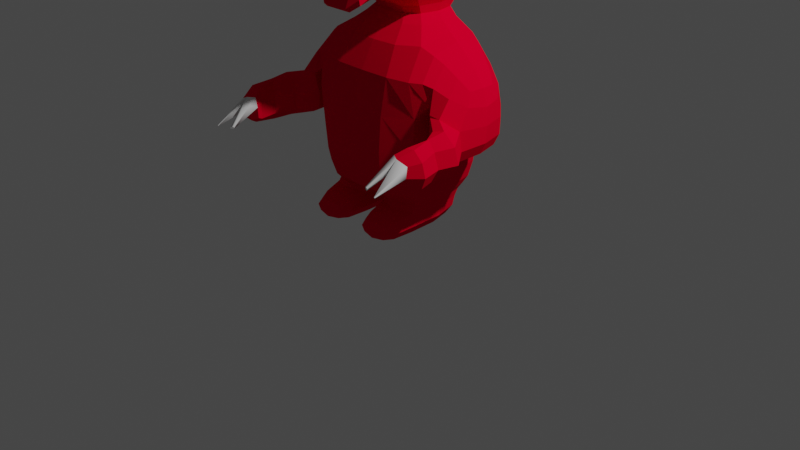 # Source: devil.blend  (saved by Blender 2.93.21; exported with 4.5.12 LTS)
import bpy
from mathutils import Matrix  # noqa: F401  (used for matrix-valued properties, if any)

bpy.ops.wm.read_factory_settings(use_empty=True)
scene = bpy.context.scene
scene.name = 'Scene'

# ---- collections
col_collection = bpy.data.collections.new('Collection'); scene.collection.children.link(col_collection)

# ---- materials (node trees are filled in below, after node groups)
mat_material_001 = bpy.data.materials.new('Material.001')
mat_material_001.use_transparent_shadow = False
mat_material_001.diffuse_color = (0.8, 0.0, 0.02219, 1.0)
mat_material_002 = bpy.data.materials.new('Material.002')
mat_material_002.use_transparent_shadow = False

# ---- material node trees

# ---- world
world_world = bpy.data.worlds.new('World'); scene.world = world_world
world_world.use_nodes = True; world_world.node_tree.nodes.clear()
_N = world_world.node_tree.nodes; _L = world_world.node_tree.links
n0 = _N.new('ShaderNodeOutputWorld'); n0.name = 'World Output'; n0.location = (300, 300)
n1 = _N.new('ShaderNodeBackground'); n1.name = 'Background'; n1.location = (10, 300)
n1.inputs[0].default_value = (0.05088, 0.05088, 0.05088, 1.0)
_L.new(n1.outputs[0], n0.inputs[0])
n0.is_active_output = True
world_world.color = (0.05088, 0.05088, 0.05088)
world_world.use_sun_shadow = False
world_world.sun_shadow_jitter_overblur = 0.0

# ---- cameras
cam_camera = bpy.data.cameras.new('Camera')
cam_camera.clip_end = 100.0
cam_camera.ortho_scale = 7.314

# ---- lights
light_light = bpy.data.lights.new('Light', 'POINT')
light_light.transmission_factor = 0.0
light_light.energy = 1000.0
light_light.shadow_soft_size = 0.1
light_light.shadow_maximum_resolution = 0.006
light_light.use_absolute_resolution = True

# ---- meshes
me_pig = bpy.data.meshes.new('pig')
me_pig.from_pydata([(0.0, 1.35, -0.6303), (0.0, 1.686, -0.6017), (0.3222, 1.687, -0.5951), (0.3511, 1.351, -0.6137), (0.0, 1.947, -0.551), (0.2768, 1.95, -0.5406), (0.518, 1.967, -0.4481), (0.5752, 1.693, -0.5588), (0.6497, 1.361, -0.4715), (0.7027, 1.699, -0.5037), (0.749, 1.485, -0.3875), (0.6597, 1.904, -0.3902), (0.755, 1.841, -0.3427), (0.7915, 1.664, -0.4483), (0.818, 1.434, -0.3751), (0.6497, 1.361, 0.4268), (0.5752, 1.693, 0.4291), (0.3222, 1.687, 0.4644), (0.3511, 1.351, 0.5615), (0.518, 1.967, 0.2193), (0.2768, 1.95, 0.3131), (0.0, 1.947, 0.3237), (0.0, 1.686, 0.4708), (0.0, 1.35, 0.5772), (0.6092, 0.7149, -0.4132), (0.7006, 0.7149, -0.007875), (0.6691, 0.5547, -0.007875), (0.582, 0.5547, -0.376), (0.6092, 0.7149, 0.3974), (0.582, 0.5547, 0.3603), (0.5496, 0.4784, 0.3157), (0.6305, 0.4784, -0.007875), (0.5496, 0.4784, -0.3315), (0.2121, 2.099, -0.4746), (0.3713, 2.103, -0.3814), (0.0, 2.098, -0.4874), (0.0, 2.184, -0.4696), (0.171, 2.184, -0.4576), (0.2973, 2.184, -0.3738), (0.6238, 0.9987, 0.4147), (0.3567, 0.9999, 0.5928), (0.3503, 0.7149, 0.5747), (0.0, 0.9997, 0.6174), (0.0, 0.7149, 0.6001), (0.6238, 0.9987, -0.4335), (0.7162, 0.9922, -0.008596), (0.734, 1.276, -0.01253), (0.0, 0.7149, -0.6158), (0.0, 0.9997, -0.6378), (0.3567, 0.9999, -0.6129), (0.3503, 0.7149, -0.5905), (0.0, 0.466, 0.3833), (0.0, 0.4452, -0.007875), (0.04908, 0.422, -0.006314), (0.117, 0.425, 0.2942), (0.0, 0.466, -0.399), (0.1194, 0.4237, -0.3026), (0.1429, 0.354, -0.2738), (0.06996, 0.3544, -0.000465), (0.1201, 0.3569, 0.3284), (0.335, 0.5544, 0.5197), (0.0, 0.5536, 0.5377), (0.3216, 0.4774, 0.4476), (0.335, 0.5544, -0.5354), (0.0, 0.5536, -0.5535), (0.3216, 0.4774, -0.4634), (0.5318, 0.3569, 0.3284), (0.326, 0.3843, 0.4173), (0.326, 0.3414, 0.5241), (0.4977, 0.3106, 0.5193), (0.1542, 0.3106, 0.5193), (0.1938, 0.2762, 0.6157), (0.326, 0.2865, 0.6301), (0.4581, 0.2762, 0.6157), (0.3245, 0.4287, 0.3971), (0.5268, 0.4268, 0.2874), (0.3245, 0.4253, -0.4056), (0.5244, 0.4255, -0.2959), (0.509, 0.354, -0.2738), (0.326, 0.354, -0.3735), (0.599, 0.4257, -0.006314), (0.5819, 0.3544, -0.000465), (0.1938, 0.1672, -0.1999), (0.326, 0.1509, -0.2419), (0.326, 0.1107, 0.003988), (0.1573, 0.1464, 0.007941), (0.4581, 0.1672, -0.1999), (0.4946, 0.1464, 0.007941), (0.5022, 0.1403, 0.3083), (0.326, 0.1045, 0.3098), (0.1497, 0.1403, 0.3083), (0.326, 0.2451, -0.3467), (0.1564, 0.2467, -0.2541), (0.4955, 0.2467, -0.2541), (0.5686, 0.2439, 0.001692), (0.5734, 0.2384, 0.307), (0.08326, 0.2439, 0.001692), (0.07851, 0.2384, 0.307), (0.326, 0.2076, 0.6852), (0.4871, 0.2119, 0.6466), (0.1648, 0.2119, 0.6466), (0.1938, 0.1517, 0.6406), (0.326, 0.1373, 0.663), (0.4581, 0.1517, 0.6406), (0.09305, 0.2241, 0.527), (0.1573, 0.1394, 0.5356), (0.5589, 0.2241, 0.527), (0.4946, 0.1394, 0.5356), (0.326, 0.1078, 0.5418), (0.9216, 1.584, -0.3807), (0.9491, 1.384, -0.3959), (0.8888, 1.732, -0.2895), (0.993, 1.629, -0.2265), (1.039, 1.505, -0.2578), (1.068, 1.332, -0.2666), (0.5504, 2.032, -0.127), (0.6468, 1.976, -0.1107), (0.6597, 1.904, 0.1938), (0.755, 1.841, 0.1582), (0.7408, 1.905, -0.1029), (0.767, 1.408, -0.01664), (0.7478, 1.485, 0.3331), (0.7895, 1.377, -0.01413), (0.8023, 1.436, 0.3824), (0.7024, 1.699, 0.3773), (0.79, 1.666, 0.3287), (1.082, 1.478, -0.06182), (1.113, 1.312, -0.03559), (1.009, 1.633, -0.08303), (0.993, 1.629, 0.06637), (1.04, 1.506, 0.1408), (1.074, 1.327, 0.2766), (0.9203, 1.589, 0.2636), (0.8888, 1.732, 0.116), (0.9393, 1.436, 0.4017), (0.8794, 1.782, -0.09524), (0.9544, 1.188, -0.3779), (0.8411, 1.216, -0.3103), (1.068, 1.163, -0.2593), (1.039, 1.061, -0.216), (0.9476, 1.052, -0.2706), (0.8597, 1.088, -0.2384), (0.8074, 1.053, 0.3378), (0.8298, 1.06, -0.004057), (0.9413, 0.9966, -0.01494), (0.9244, 0.9868, 0.3129), (1.06, 1.032, -0.01713), (1.048, 1.024, 0.289), (1.114, 1.148, -0.0252), (1.102, 1.144, 0.2789), (0.7915, 1.217, -0.009647), (0.7709, 1.218, 0.354), (0.9343, 1.208, 0.5139), (0.9732, 1.367, 0.5125), (0.9614, 1.044, 0.5007), (1.058, 1.026, 0.6901), (1.017, 1.205, 0.7232), (1.075, 1.362, 0.689), (1.139, 0.9938, 0.682), (1.211, 1.124, 0.6777), (1.267, 1.124, 0.8878), (1.22, 1.011, 0.8844), (1.167, 1.277, 0.6823), (1.23, 1.257, 0.8908), (1.162, 1.234, 0.9989), (1.168, 1.132, 1.021), (1.153, 1.04, 0.9916), (1.079, 0.9569, 0.4825), (1.213, 1.006, 0.4953), (1.104, 0.9521, 0.6751), (1.273, 1.132, 0.4924), (1.23, 1.289, 0.497), (1.1, 1.401, 0.5016), (1.099, 1.377, 0.6909), (1.057, 1.28, 1.027), (1.032, 1.166, 1.055), (0.9805, 1.284, 0.9824), (0.9551, 1.185, 0.9802), (0.9759, 1.067, 0.9598), (1.05, 1.031, 0.9942), (1.138, 1.349, 0.8961), (1.041, 1.338, 0.8903), (0.9885, 1.2, 0.9046), (1.023, 1.029, 0.8847), (1.13, 0.9639, 0.8822), (0.0, 2.184, 0.1053), (0.171, 2.184, 0.09334), (0.1812, 2.259, 0.1464), (0.0, 2.257, 0.1594), (0.2973, 2.184, 0.009494), (0.3185, 2.266, 0.04837), (0.4175, 2.424, 0.1831), (0.2139, 2.329, 0.2698), (0.0, 2.32, 0.2787), (0.4235, 2.108, -0.1563), (0.3713, 2.103, 0.07068), (0.3419, 2.184, -0.1821), (0.2121, 2.099, 0.1648), (0.0, 2.098, 0.1775), (0.4399, 2.4, -0.2011), (0.5064, 2.607, -0.2305), (0.5052, 2.646, 0.01681), (0.4012, 2.454, -0.5313), (0.5032, 2.662, -0.4741), (0.5794, 2.902, -0.4889), (0.5806, 2.882, -0.3218), (0.5776, 2.873, -0.1074), (0.1809, 2.271, -0.5281), (0.317, 2.271, -0.4304), (0.0, 2.271, -0.5413), (0.0, 2.433, -0.6352), (0.2126, 2.434, -0.6245), (0.3631, 2.267, -0.1931), (0.4028, 2.962, -0.5045), (0.226, 2.956, -0.5188), (0.2265, 3.055, -0.1911), (0.4047, 3.046, -0.1986), (0.0, 2.956, -0.5208), (0.0, 3.057, -0.1909), (0.0, 3.018, 0.1611), (0.2277, 3.012, 0.1626), (0.4212, 2.96, 0.1693), (0.4685, 2.714, 0.252), (0.4434, 2.636, 0.3832), (0.39, 2.453, 0.3832), (0.3905, 2.814, 0.373), (0.3213, 2.711, 0.4897), (0.3801, 2.587, 0.4942), (0.3445, 2.463, 0.4961), (0.2247, 2.707, -0.6525), (0.4028, 2.736, -0.622), (0.0, 2.703, -0.6574), (0.2234, 2.886, 0.3682), (0.0, 2.895, 0.3676), (0.0, 2.77, 0.48), (0.1912, 2.763, 0.4834), (0.222, 2.377, 0.3896), (0.0, 2.366, 0.3914), (0.208, 2.402, 0.4971), (-1.179e-18, 2.394, 0.4971), (-3.977e-17, 2.303, 0.7376), (0.1513, 2.302, 0.7354), (0.1431, 2.336, 0.7758), (-5.212e-17, 2.336, 0.7802), (0.2529, 2.372, 0.6996), (0.2561, 2.427, 0.7137), (0.2175, 2.508, 0.6971), (0.1486, 2.47, 0.7255), (-3.977e-17, 2.477, 0.7268), (0.1299, 2.621, 0.619), (0.2218, 2.632, 0.6086), (-1.761e-17, 2.626, 0.6098), (0.2876, 2.553, 0.6068), (0.2862, 2.441, 0.6096), (0.1807, 2.347, 0.6281), (-1.883e-17, 2.345, 0.6279), (0.5712, 3.016, -0.213), (0.5716, 2.895, -0.02436), (0.6726, 3.144, -0.5179), (0.6718, 3.225, -0.642), (0.675, 3.151, -0.647), (0.7401, 3.201, -0.8002), (0.7524, 3.225, -0.7851), (0.7401, 3.273, -0.8002), (0.5081, 2.81, 0.1031), (0.5042, 2.971, 0.01517), (0.5008, 2.812, -0.5609), (0.5006, 2.972, -0.475), (0.5722, 3.038, -0.5977), (0.5735, 2.924, -0.5249), (0.5011, 3.041, -0.2723), (0.5699, 3.053, -0.4438), (0.7524, 3.183, -0.8838), (0.7782, 3.199, -0.8838), (0.7401, 3.201, -0.9674), (0.7524, 3.225, -0.9825), (0.7401, 3.273, -0.9674), (0.7524, 3.267, -0.8838), (0.6704, 3.214, -0.7564), (0.672, 3.228, -0.8922), (0.673, 3.15, -0.8619), (0.6752, 3.154, -0.8969), (0.6762, 3.129, -0.7681), (0.9445, 1.069, 1.28), (0.9412, 1.051, 1.28), (0.9759, 1.066, 1.292), (0.9789, 1.047, 1.298), (1.131, 1.048, 1.342), (1.131, 1.04, 1.344), (1.119, 1.05, 1.341), (1.118, 1.043, 1.343)], [], [(0, 1, 2, 3), (1, 4, 5, 2), (2, 5, 6, 7), (3, 2, 7, 8), (8, 7, 9, 10), (7, 6, 11, 9), (9, 11, 12, 13), (10, 9, 13, 14), (15, 16, 17, 18), (16, 19, 20, 17), (17, 20, 21, 22), (18, 17, 22, 23), (24, 25, 26, 27), (25, 28, 29, 26), (26, 29, 30, 31), (27, 26, 31, 32), (6, 5, 33, 34), (5, 4, 35, 33), (33, 35, 36, 37), (34, 33, 37, 38), (28, 39, 40, 41), (39, 15, 18, 40), (40, 18, 23, 42), (41, 40, 42, 43), (24, 44, 45, 25), (44, 8, 46, 45), (45, 46, 15, 39), (25, 45, 39, 28), (47, 48, 49, 50), (48, 0, 3, 49), (49, 3, 8, 44), (50, 49, 44, 24), (51, 52, 53, 54), (52, 55, 56, 53), (53, 56, 57, 58), (54, 53, 58, 59), (28, 41, 60, 29), (41, 43, 61, 60), (60, 61, 51, 62), (29, 60, 62, 30), (47, 50, 63, 64), (50, 24, 27, 63), (63, 27, 32, 65), (64, 63, 65, 55), (66, 67, 68, 69), (67, 59, 70, 68), (68, 70, 71, 72), (69, 68, 72, 73), (30, 62, 74, 75), (62, 51, 54, 74), (74, 54, 59, 67), (75, 74, 67, 66), (55, 65, 76, 56), (65, 32, 77, 76), (76, 77, 78, 79), (56, 76, 79, 57), (32, 31, 80, 77), (31, 30, 75, 80), (80, 75, 66, 81), (77, 80, 81, 78), (82, 83, 84, 85), (83, 86, 87, 84), (84, 87, 88, 89), (85, 84, 89, 90), (57, 79, 91, 92), (79, 78, 93, 91), (91, 93, 86, 83), (92, 91, 83, 82), (78, 81, 94, 93), (81, 66, 95, 94), (94, 95, 88, 87), (93, 94, 87, 86), (59, 58, 96, 97), (58, 57, 92, 96), (96, 92, 82, 85), (97, 96, 85, 90), (73, 72, 98, 99), (72, 71, 100, 98), (98, 100, 101, 102), (99, 98, 102, 103), (59, 97, 104, 70), (97, 90, 105, 104), (104, 105, 101, 100), (70, 104, 100, 71), (88, 95, 106, 107), (95, 66, 69, 106), (106, 69, 73, 99), (107, 106, 99, 103), (90, 89, 108, 105), (89, 88, 107, 108), (108, 107, 103, 102), (105, 108, 102, 101), (14, 13, 109, 110), (13, 12, 111, 109), (109, 111, 112, 113), (110, 109, 113, 114), (6, 115, 116, 11), (115, 19, 117, 116), (116, 117, 118, 119), (11, 116, 119, 12), (15, 46, 120, 121), (46, 8, 10, 120), (120, 10, 14, 122), (121, 120, 122, 123), (19, 16, 124, 117), (16, 15, 121, 124), (124, 121, 123, 125), (117, 124, 125, 118), (114, 113, 126, 127), (113, 112, 128, 126), (126, 128, 129, 130), (127, 126, 130, 131), (118, 125, 132, 133), (125, 123, 134, 132), (132, 134, 131, 130), (133, 132, 130, 129), (12, 119, 135, 111), (119, 118, 133, 135), (135, 133, 129, 128), (111, 135, 128, 112), (14, 110, 136, 137), (110, 114, 138, 136), (136, 138, 139, 140), (137, 136, 140, 141), (142, 143, 144, 145), (143, 141, 140, 144), (144, 140, 139, 146), (145, 144, 146, 147), (114, 127, 148, 138), (127, 131, 149, 148), (148, 149, 147, 146), (138, 148, 146, 139), (123, 122, 150, 151), (122, 14, 137, 150), (150, 137, 141, 143), (151, 150, 143, 142), (123, 151, 152, 153), (151, 142, 154, 152), (152, 154, 155, 156), (153, 152, 156, 157), (158, 159, 160, 161), (159, 162, 163, 160), (160, 163, 164, 165), (161, 160, 165, 166), (142, 145, 167, 154), (145, 147, 168, 167), (167, 168, 158, 169), (154, 167, 169, 155), (147, 149, 170, 168), (149, 131, 171, 170), (170, 171, 162, 159), (168, 170, 159, 158), (131, 134, 172, 171), (134, 123, 153, 172), (172, 153, 157, 173), (171, 172, 173, 162), (164, 174, 289, 287), (177, 175, 286, 284), (175, 177, 178, 179), (165, 175, 179, 166), (162, 173, 180, 163), (173, 157, 181, 180), (180, 181, 176, 174), (163, 180, 174, 164), (157, 156, 182, 181), (156, 155, 183, 182), (182, 183, 178, 177), (181, 182, 177, 176), (155, 169, 184, 183), (169, 158, 161, 184), (184, 161, 166, 179), (183, 184, 179, 178), (185, 186, 187, 188), (186, 189, 190, 187), (187, 190, 191, 192), (188, 187, 192, 193), (19, 115, 194, 195), (115, 6, 34, 194), (194, 34, 38, 196), (195, 194, 196, 189), (21, 20, 197, 198), (20, 19, 195, 197), (197, 195, 189, 186), (198, 197, 186, 185), (191, 199, 200, 201), (199, 202, 203, 200), (200, 203, 204, 205), (201, 200, 205, 206), (38, 37, 207, 208), (37, 36, 209, 207), (207, 209, 210, 211), (208, 207, 211, 202), (189, 196, 212, 190), (196, 38, 208, 212), (212, 208, 202, 199), (190, 212, 199, 191), (213, 214, 215, 216), (214, 217, 218, 215), (215, 218, 219, 220), (216, 215, 220, 221), (191, 222, 223, 224), (222, 221, 225, 223), (223, 225, 226, 227), (224, 223, 227, 228), (202, 211, 229, 230), (211, 210, 231, 229), (229, 231, 217, 214), (230, 229, 214, 213), (221, 220, 232, 225), (220, 219, 233, 232), (232, 233, 234, 235), (225, 232, 235, 226), (193, 192, 236, 237), (192, 191, 224, 236), (236, 224, 228, 238), (237, 236, 238, 239), (240, 241, 242, 243), (241, 244, 245, 242), (242, 245, 246, 247), (243, 242, 247, 248), (226, 235, 249, 250), (235, 234, 251, 249), (249, 251, 248, 247), (250, 249, 247, 246), (228, 227, 252, 253), (227, 226, 250, 252), (252, 250, 246, 245), (253, 252, 245, 244), (239, 238, 254, 255), (238, 228, 253, 254), (254, 253, 244, 241), (255, 254, 241, 240), (256, 257, 258, 259), (257, 206, 260, 258), (258, 260, 261, 262), (259, 258, 262, 263), (221, 222, 264, 265), (222, 191, 201, 264), (264, 201, 206, 257), (265, 264, 257, 256), (202, 230, 266, 203), (230, 213, 267, 266), (266, 267, 268, 269), (203, 266, 269, 204), (213, 216, 270, 267), (216, 221, 265, 270), (270, 265, 256, 271), (267, 270, 271, 268), (261, 272, 273, 262), (272, 274, 275, 273), (273, 275, 276, 277), (262, 273, 277, 263), (268, 271, 278, 279), (271, 256, 259, 278), (278, 259, 263, 277), (279, 278, 277, 276), (204, 269, 280, 281), (269, 268, 279, 280), (280, 279, 276, 275), (281, 280, 275, 274), (206, 205, 282, 260), (205, 204, 281, 282), (282, 281, 274, 272), (260, 282, 272, 261), (285, 283, 284, 286), (175, 174, 285, 286), (174, 176, 283, 285), (176, 177, 284, 283), (287, 289, 290, 288), (174, 175, 290, 289), (165, 164, 287, 288), (175, 165, 288, 290)])
me_pig.polygons.foreach_set('use_smooth', [True] * 272)
me_pig.polygons.foreach_set('material_index', [0, 0, 0, 0, 0, 0, 0, 0, 0, 0, 0, 0, 0, 0, 0, 0, 0, 0, 0, 0, 0, 0, 0, 0, 0, 0, 0, 0, 0, 0, 0, 0, 0, 0, 0, 0, 0, 0, 0, 0, 0, 0, 0, 0, 0, 0, 0, 0, 0, 0, 0, 0, 0, 0, 0, 0, 0, 0, 0, 0, 0, 0, 0, 0, 0, 0, 0, 0, 0, 0, 0, 0, 0, 0, 0, 0, 0, 0, 0, 0, 0, 0, 0, 0, 0, 0, 0, 0, 0, 0, 0, 0, 0, 0, 0, 0, 0, 0, 0, 0, 0, 0, 0, 0, 0, 0, 0, 0, 0, 0, 0, 0, 0, 0, 0, 0, 0, 0, 0, 0, 0, 0, 0, 0, 0, 0, 0, 0, 0, 0, 0, 0, 0, 0, 0, 0, 0, 0, 0, 0, 0, 0, 0, 0, 0, 0, 0, 0, 0, 0, 0, 0, 0, 0, 0, 0, 1, 1, 0, 0, 0, 0, 0, 0, 0, 0, 0, 0, 0, 0, 0, 0, 0, 0, 0, 0, 0, 0, 0, 0, 0, 0, 0, 0, 0, 0, 0, 0, 0, 0, 0, 0, 0, 0, 0, 0, 0, 0, 0, 0, 0, 0, 0, 0, 0, 0, 0, 0, 0, 0, 0, 0, 0, 0, 0, 0, 0, 0, 0, 0, 0, 0, 0, 0, 0, 0, 0, 0, 0, 0, 0, 0, 0, 0, 0, 0, 0, 0, 0, 0, 0, 0, 0, 0, 0, 0, 0, 0, 0, 0, 0, 0, 0, 0, 0, 0, 0, 0, 0, 0, 0, 0, 0, 0, 1, 1, 1, 1, 1, 1, 1, 1])
_k = set([(0, 1), (0, 3), (0, 48), (1, 2), (1, 4), (2, 3), (2, 5), (2, 7), (3, 8), (3, 49), (4, 5), (4, 35), (5, 6), (5, 33), (6, 7), (6, 11), (6, 34), (6, 115), (7, 8), (7, 9), (8, 10), (8, 44), (8, 46), (9, 10), (9, 11), (9, 13), (10, 14), (10, 120), (11, 12), (11, 116), (12, 13), (12, 111), (12, 119), (13, 14), (13, 109), (14, 110), (14, 122), (14, 137), (15, 16), (15, 18), (15, 39), (15, 46), (15, 121), (16, 17), (16, 19), (16, 124), (17, 18), (17, 20), (17, 22), (18, 23), (18, 40), (19, 20), (19, 115), (19, 117), (19, 195), (20, 21), (20, 197), (21, 22), (21, 198), (22, 23), (23, 42), (24, 25), (24, 27), (24, 44), (24, 50), (25, 26), (25, 28), (25, 45), (26, 27), (26, 29), (26, 31), (27, 32), (27, 63), (28, 29), (28, 39), (28, 41), (29, 30), (29, 60), (30, 31), (30, 62), (30, 75), (31, 32), (31, 80), (32, 65), (32, 77), (33, 34), (33, 35), (33, 37), (34, 38), (34, 194), (35, 36), (36, 37), (36, 209), (37, 38), (37, 207), (38, 196), (38, 208), (39, 40), (40, 41), (40, 42), (41, 43), (41, 60), (42, 43), (43, 61), (44, 45), (44, 49), (45, 46), (46, 120), (47, 48), (47, 50), (47, 64), (48, 49), (49, 50), (50, 63), (51, 52), (51, 54), (51, 61), (51, 62), (52, 53), (52, 55), (53, 54), (53, 56), (53, 58), (54, 59), (54, 74), (55, 56), (55, 64), (55, 65), (56, 57), (56, 76), (57, 58), (57, 79), (57, 92), (58, 59), (58, 96), (59, 67), (59, 70), (59, 97), (60, 61), (60, 62), (62, 74), (63, 64), (63, 65), (65, 76), (66, 67), (66, 69), (66, 75), (66, 81), (66, 95), (67, 68), (67, 74), (68, 69), (68, 70), (68, 72), (69, 73), (69, 106), (70, 71), (70, 104), (71, 72), (71, 100), (72, 73), (72, 98), (73, 99), (74, 75), (75, 80), (76, 77), (76, 79), (77, 78), (77, 80), (78, 79), (78, 81), (78, 93), (79, 91), (80, 81), (81, 94), (82, 83), (82, 85), (82, 92), (83, 84), (83, 86), (83, 91), (84, 85), (84, 87), (84, 89), (85, 90), (85, 96), (86, 87), (86, 93), (87, 88), (87, 94), (88, 89), (88, 95), (88, 107), (89, 90), (89, 108), (90, 97), (90, 105), (91, 92), (91, 93), (92, 96), (93, 94), (94, 95), (95, 106), (96, 97), (97, 104), (98, 99), (98, 100), (98, 102), (99, 103), (99, 106), (100, 101), (100, 104), (101, 102), (101, 105), (102, 103), (102, 108), (103, 107), (104, 105), (105, 108), (106, 107), (107, 108), (109, 110), (109, 111), (109, 113), (110, 114), (110, 136), (111, 112), (111, 135), (112, 113), (112, 128), (113, 114), (113, 126), (114, 127), (114, 138), (115, 116), (115, 194), (116, 117), (116, 119), (117, 118), (117, 124), (118, 119), (118, 125), (118, 133), (119, 135), (120, 121), (120, 122), (121, 123), (121, 124), (122, 123), (122, 150), (123, 125), (123, 134), (123, 151), (123, 153), (124, 125), (125, 132), (126, 127), (126, 128), (126, 130), (127, 131), (127, 148), (128, 129), (128, 135), (129, 130), (129, 133), (130, 131), (130, 132), (131, 134), (131, 149), (131, 171), (132, 133), (132, 134), (133, 135), (134, 172), (136, 137), (136, 138), (136, 140), (137, 141), (137, 150), (138, 139), (138, 148), (139, 140), (139, 146), (140, 141), (140, 144), (141, 143), (142, 143), (142, 145), (142, 151), (142, 154), (143, 144), (143, 150), (144, 145), (144, 146), (145, 147), (145, 167), (146, 147), (146, 148), (147, 149), (147, 168), (148, 149), (149, 170), (150, 151), (151, 152), (152, 153), (152, 154), (152, 156), (153, 157), (153, 172), (154, 155), (154, 167), (155, 156), (155, 169), (155, 183), (156, 157), (156, 182), (157, 173), (157, 181), (158, 159), (158, 161), (158, 168), (158, 169), (159, 160), (159, 162), (159, 170), (160, 161), (160, 163), (160, 165), (161, 166), (161, 184), (162, 163), (162, 171), (162, 173), (163, 164), (163, 180), (164, 165), (164, 174), (165, 166), (165, 175), (166, 179), (167, 168), (167, 169), (168, 170), (169, 184), (170, 171), (171, 172), (172, 173), (173, 180), (174, 175), (174, 176), (174, 180), (175, 177), (175, 179), (176, 177), (176, 181), (177, 178), (177, 182), (178, 179), (178, 183), (179, 184), (180, 181), (181, 182), (182, 183), (183, 184), (185, 186), (185, 188), (185, 198), (186, 187), (186, 189), (186, 197), (187, 188), (187, 190), (187, 192), (188, 193), (189, 190), (189, 195), (189, 196), (190, 191), (190, 212), (191, 192), (191, 199), (191, 201), (191, 222), (191, 224), (192, 193), (192, 236), (193, 237), (194, 195), (194, 196), (195, 197), (196, 212), (197, 198), (199, 200), (199, 202), (199, 212), (200, 201), (200, 203), (200, 205), (201, 206), (201, 264), (202, 203), (202, 208), (202, 211), (202, 230), (203, 204), (203, 266), (204, 205), (204, 269), (204, 281), (205, 206), (205, 282), (206, 257), (206, 260), (207, 208), (207, 209), (207, 211), (208, 212), (209, 210), (210, 211), (210, 231), (211, 229), (213, 214), (213, 216), (213, 230), (213, 267), (214, 215), (214, 217), (214, 229), (215, 216), (215, 218), (215, 220), (216, 221), (216, 270), (217, 231), (218, 219), (219, 220), (219, 233), (220, 221), (220, 232), (221, 222), (221, 225), (221, 265), (222, 223), (222, 264), (223, 224), (223, 225), (223, 227), (224, 228), (224, 236), (225, 226), (225, 232), (226, 227), (226, 235), (226, 250), (227, 228), (227, 252), (228, 238), (228, 253), (229, 230), (229, 231), (230, 266), (232, 233), (232, 235), (233, 234), (234, 235), (234, 251), (235, 249), (236, 237), (236, 238), (237, 239), (238, 239), (238, 254), (239, 255), (240, 241), (240, 243), (240, 255), (241, 242), (241, 244), (241, 254), (242, 243), (242, 245), (242, 247), (243, 248), (244, 245), (244, 253), (245, 246), (245, 252), (246, 247), (246, 250), (247, 248), (247, 249), (248, 251), (249, 250), (249, 251), (250, 252), (252, 253), (253, 254), (254, 255), (256, 257), (256, 259), (256, 265), (256, 271), (257, 258), (257, 264), (258, 259), (258, 260), (258, 262), (259, 263), (259, 278), (260, 261), (260, 282), (261, 262), (261, 272), (262, 263), (262, 273), (263, 277), (264, 265), (265, 270), (266, 267), (266, 269), (267, 268), (267, 270), (268, 269), (268, 271), (268, 279), (269, 280), (270, 271), (271, 278), (272, 273), (272, 274), (272, 282), (273, 275), (273, 277), (274, 275), (274, 281), (275, 276), (275, 280), (276, 277), (276, 279), (277, 278), (278, 279), (279, 280), (280, 281), (281, 282), (283, 284), (283, 285), (284, 286), (285, 286), (287, 288), (287, 289), (288, 290), (289, 290)])
me_pig.attributes.new('sharp_edge', 'BOOLEAN', 'EDGE').data.foreach_set('value', [ (min(e.vertices), max(e.vertices)) in _k for e in me_pig.edges])
_uv = me_pig.uv_layers.new(name='UVMap')
_uv.uv.foreach_set('vector', [0.5, 0.25, 0.5625, 0.25, 0.5605, 0.3715, 0.5, 0.3741, 0.5625, 0.25, 0.625, 0.25, 0.6065, 0.3759, 0.5605, 0.3715, 0.5605, 0.3715, 0.6065, 0.3759, 0.61, 0.5, 0.561, 0.467, 0.5, 0.3741, 0.5605, 0.3715, 0.561, 0.467, 0.5, 0.5, 0.5, 0.5, 0.561, 0.467, 0.5621, 0.5049, 0.518, 0.5361, 0.561, 0.467, 0.61, 0.5, 0.6048, 0.5373, 0.5621, 0.5049, 0.5621, 0.5049, 0.6048, 0.5373, 0.6042, 0.5417, 0.5619, 0.5083, 0.518, 0.5361, 0.5621, 0.5049, 0.5619, 0.5083, 0.515, 0.53, 0.5, 0.75, 0.561, 0.783, 0.5605, 0.8785, 0.5, 0.8759, 0.561, 0.783, 0.61, 0.75, 0.6065, 0.8741, 0.5605, 0.8785, 0.5605, 0.8785, 0.6065, 0.8741, 0.625, 1.0, 0.5625, 1.0, 0.5, 0.8759, 0.5605, 0.8785, 0.5625, 1.0, 0.5, 1.0, 0.3958, 0.5, 0.3958, 0.625, 0.3776, 0.625, 0.3776, 0.5, 0.3958, 0.625, 0.3958, 0.75, 0.3776, 0.75, 0.3776, 0.625, 0.3776, 0.625, 0.3776, 0.75, 0.375, 0.75, 0.375, 0.625, 0.3776, 0.5, 0.3776, 0.625, 0.375, 0.625, 0.375, 0.5, 0.61, 0.5, 0.6065, 0.3759, 0.623, 0.3837, 0.6235, 0.5, 0.6065, 0.3759, 0.625, 0.25, 0.6246, 0.3264, 0.623, 0.3837, 0.623, 0.3837, 0.6246, 0.3264, 0.625, 0.3333, 0.625, 0.3854, 0.6235, 0.5, 0.623, 0.3837, 0.625, 0.3854, 0.625, 0.5, 0.3958, 0.75, 0.4397, 0.75, 0.4397, 0.875, 0.3941, 0.8733, 0.4397, 0.75, 0.5, 0.75, 0.5, 0.8759, 0.4397, 0.875, 0.4397, 0.875, 0.5, 0.8759, 0.5, 1.0, 0.4375, 1.0, 0.3941, 0.8733, 0.4397, 0.875, 0.4375, 1.0, 0.375, 1.0, 0.3958, 0.5, 0.4397, 0.5, 0.4384, 0.625, 0.3958, 0.625, 0.4397, 0.5, 0.5, 0.5, 0.4835, 0.625, 0.4384, 0.625, 0.4384, 0.625, 0.4835, 0.625, 0.5, 0.75, 0.4397, 0.75, 0.3958, 0.625, 0.4384, 0.625, 0.4397, 0.75, 0.3958, 0.75, 0.375, 0.25, 0.4375, 0.25, 0.4397, 0.375, 0.3941, 0.3767, 0.4375, 0.25, 0.5, 0.25, 0.5, 0.3741, 0.4397, 0.375, 0.4397, 0.375, 0.5, 0.3741, 0.5, 0.5, 0.4397, 0.5, 0.3941, 0.3767, 0.4397, 0.375, 0.4397, 0.5, 0.3958, 0.5, 0.375, 0.0, 0.375, 0.1265, 0.375, 0.1254, 0.375, 0.0, 0.375, 0.1265, 0.375, 0.2727, 0.375, 0.2515, 0.375, 0.1254, 0.375, 0.1254, 0.375, 0.2515, 0.375, 0.25, 0.375, 0.1259, 0.375, 0.0, 0.375, 0.1254, 0.375, 0.1259, 0.375, 0.0, 0.3958, 0.75, 0.3941, 0.8733, 0.3772, 0.8681, 0.3776, 0.75, 0.3941, 0.8733, 0.375, 1.0, 0.3754, 0.9306, 0.3772, 0.8681, 0.3772, 0.8681, 0.3754, 0.9306, 0.375, 1.0, 0.375, 0.8733, 0.3776, 0.75, 0.3772, 0.8681, 0.375, 0.8733, 0.375, 0.75, 0.375, 0.25, 0.3941, 0.3767, 0.3772, 0.3823, 0.3754, 0.321, 0.3941, 0.3767, 0.3958, 0.5, 0.3776, 0.5, 0.3772, 0.3823, 0.3772, 0.3823, 0.3776, 0.5, 0.375, 0.5, 0.375, 0.3783, 0.3754, 0.321, 0.3772, 0.3823, 0.375, 0.3783, 0.375, 0.2727, 0.375, 0.75, 0.375, 0.8759, 0.375, 0.88, 0.375, 0.7909, 0.375, 0.8759, 0.375, 1.0, 0.375, 1.0, 0.375, 0.88, 0.375, 0.88, 0.375, 1.0, 0.375, 1.0, 0.375, 0.8829, 0.375, 0.7909, 0.375, 0.88, 0.375, 0.8829, 0.375, 0.8125, 0.375, 0.75, 0.375, 0.8733, 0.375, 0.875, 0.375, 0.75, 0.375, 0.8733, 0.375, 1.0, 0.375, 1.0, 0.375, 0.875, 0.375, 0.875, 0.375, 1.0, 0.375, 1.0, 0.375, 0.8759, 0.375, 0.75, 0.375, 0.875, 0.375, 0.8759, 0.375, 0.75, 0.375, 0.2727, 0.375, 0.3783, 0.375, 0.3754, 0.375, 0.2515, 0.375, 0.3783, 0.375, 0.5, 0.375, 0.5, 0.375, 0.3754, 0.375, 0.3754, 0.375, 0.5, 0.375, 0.5, 0.375, 0.375, 0.375, 0.2515, 0.375, 0.3754, 0.375, 0.375, 0.375, 0.25, 0.375, 0.5, 0.375, 0.625, 0.375, 0.625, 0.375, 0.5, 0.375, 0.625, 0.375, 0.75, 0.375, 0.75, 0.375, 0.625, 0.375, 0.625, 0.375, 0.75, 0.375, 0.75, 0.375, 0.6241, 0.375, 0.5, 0.375, 0.625, 0.375, 0.6241, 0.375, 0.5, 0.125, 0.5, 0.25, 0.5, 0.2457, 0.6207, 0.125, 0.625, 0.25, 0.5, 0.375, 0.5, 0.3368, 0.6198, 0.2457, 0.6207, 0.2457, 0.6207, 0.3368, 0.6198, 0.3333, 0.7083, 0.2448, 0.7118, 0.125, 0.625, 0.2457, 0.6207, 0.2448, 0.7118, 0.125, 0.75, 0.375, 0.25, 0.375, 0.375, 0.375, 0.375, 0.375, 0.25, 0.375, 0.375, 0.375, 0.5, 0.3741, 0.5, 0.375, 0.375, 0.375, 0.375, 0.3741, 0.5, 0.375, 0.5, 0.375, 0.375, 0.375, 0.25, 0.375, 0.375, 0.375, 0.375, 0.375, 0.25, 0.375, 0.5, 0.375, 0.6241, 0.3707, 0.6207, 0.3741, 0.5, 0.375, 0.6241, 0.375, 0.75, 0.3698, 0.7127, 0.3707, 0.6207, 0.3707, 0.6207, 0.3698, 0.7127, 0.3333, 0.7083, 0.3368, 0.6198, 0.3741, 0.5, 0.3707, 0.6207, 0.3368, 0.6198, 0.375, 0.5, 0.375, 0.0, 0.375, 0.1259, 0.375, 0.1285, 0.375, 0.03472, 0.375, 0.1259, 0.375, 0.25, 0.375, 0.25, 0.375, 0.1285, 0.375, 0.1285, 0.375, 0.25, 0.375, 0.25, 0.375, 0.125, 0.375, 0.03472, 0.375, 0.1285, 0.375, 0.125, 0.375, 0.0, 0.375, 0.8125, 0.375, 0.8829, 0.375, 0.88, 0.3741, 0.7918, 0.375, 0.8829, 0.375, 1.0, 0.375, 1.0, 0.375, 0.88, 0.375, 0.88, 0.375, 1.0, 0.375, 1.0, 0.375, 0.875, 0.3741, 0.7918, 0.375, 0.88, 0.375, 0.875, 0.375, 0.75, 0.375, 0.0, 0.375, 0.03472, 0.375, 0.003472, 0.375, 0.0, 0.375, 0.03472, 0.375, 0.0, 0.375, 0.0, 0.375, 0.003472, 0.375, 0.003472, 0.375, 0.0, 0.375, 0.0, 0.375, 0.0, 0.375, 0.0, 0.375, 0.003472, 0.375, 0.0, 0.375, 0.0, 0.3333, 0.7083, 0.3698, 0.7127, 0.3707, 0.7541, 0.3368, 0.7457, 0.3698, 0.7127, 0.375, 0.75, 0.375, 0.7909, 0.3707, 0.7541, 0.3707, 0.7541, 0.375, 0.7909, 0.375, 0.8125, 0.3741, 0.7918, 0.3368, 0.7457, 0.3707, 0.7541, 0.3741, 0.7918, 0.375, 0.75, 0.125, 0.75, 0.2448, 0.7118, 0.2457, 0.7457, 0.125, 0.75, 0.2448, 0.7118, 0.3333, 0.7083, 0.3368, 0.7457, 0.2457, 0.7457, 0.2457, 0.7457, 0.3368, 0.7457, 0.375, 0.75, 0.25, 0.75, 0.125, 0.75, 0.2457, 0.7457, 0.25, 0.75, 0.125, 0.75, 0.515, 0.53, 0.5619, 0.5083, 0.562, 0.5108, 0.5202, 0.5083, 0.5619, 0.5083, 0.6042, 0.5417, 0.6024, 0.5452, 0.562, 0.5108, 0.562, 0.5108, 0.6024, 0.5452, 0.5938, 0.5625, 0.5612, 0.5452, 0.5202, 0.5083, 0.562, 0.5108, 0.5612, 0.5452, 0.5208, 0.5417, 0.61, 0.5, 0.6219, 0.625, 0.6201, 0.625, 0.6048, 0.5373, 0.6219, 0.625, 0.61, 0.75, 0.6048, 0.7127, 0.6201, 0.625, 0.6201, 0.625, 0.6048, 0.7127, 0.6042, 0.7083, 0.6198, 0.625, 0.6048, 0.5373, 0.6201, 0.625, 0.6198, 0.625, 0.6042, 0.5417, 0.5, 0.75, 0.4835, 0.625, 0.5022, 0.6252, 0.5177, 0.7146, 0.4835, 0.625, 0.5, 0.5, 0.518, 0.5361, 0.5022, 0.6252, 0.5022, 0.6252, 0.518, 0.5361, 0.515, 0.53, 0.5028, 0.6257, 0.5177, 0.7146, 0.5022, 0.6252, 0.5028, 0.6257, 0.5114, 0.7273, 0.61, 0.75, 0.561, 0.783, 0.562, 0.7453, 0.6048, 0.7127, 0.561, 0.783, 0.5, 0.75, 0.5177, 0.7146, 0.562, 0.7453, 0.562, 0.7453, 0.5177, 0.7146, 0.5114, 0.7273, 0.5615, 0.7424, 0.6048, 0.7127, 0.562, 0.7453, 0.5615, 0.7424, 0.6042, 0.7083, 0.5208, 0.5417, 0.5612, 0.5452, 0.5617, 0.6253, 0.5202, 0.6263, 0.5612, 0.5452, 0.5938, 0.5625, 0.6006, 0.625, 0.5617, 0.6253, 0.5617, 0.6253, 0.6006, 0.625, 0.5938, 0.6875, 0.5605, 0.706, 0.5202, 0.6263, 0.5617, 0.6253, 0.5605, 0.706, 0.515, 0.72, 0.6042, 0.7083, 0.5615, 0.7424, 0.5618, 0.7397, 0.6024, 0.7048, 0.5615, 0.7424, 0.5114, 0.7273, 0.5192, 0.7454, 0.5618, 0.7397, 0.5618, 0.7397, 0.5192, 0.7454, 0.515, 0.72, 0.5605, 0.706, 0.6024, 0.7048, 0.5618, 0.7397, 0.5605, 0.706, 0.5938, 0.6875, 0.6042, 0.5417, 0.6198, 0.625, 0.6174, 0.625, 0.6024, 0.5452, 0.6198, 0.625, 0.6042, 0.7083, 0.6024, 0.7048, 0.6174, 0.625, 0.6174, 0.625, 0.6024, 0.7048, 0.5938, 0.6875, 0.6006, 0.625, 0.6024, 0.5452, 0.6174, 0.625, 0.6006, 0.625, 0.5938, 0.5625, 0.515, 0.53, 0.5202, 0.5083, 0.5024, 0.5149, 0.5015, 0.544, 0.5202, 0.5083, 0.5208, 0.5417, 0.5026, 0.5452, 0.5024, 0.5149, 0.5024, 0.5149, 0.5026, 0.5452, 0.5, 0.5625, 0.5, 0.5488, 0.5015, 0.544, 0.5024, 0.5149, 0.5, 0.5488, 0.5, 0.5625, 0.5, 0.7083, 0.5, 0.6277, 0.5, 0.6263, 0.5, 0.7083, 0.5, 0.6277, 0.5, 0.5625, 0.5, 0.5488, 0.5, 0.6263, 0.5, 0.6263, 0.5, 0.5488, 0.5, 0.5625, 0.5, 0.6277, 0.5, 0.7083, 0.5, 0.6263, 0.5, 0.6277, 0.5, 0.7083, 0.5208, 0.5417, 0.5202, 0.6263, 0.5024, 0.626, 0.5026, 0.5452, 0.5202, 0.6263, 0.515, 0.72, 0.5015, 0.7096, 0.5024, 0.626, 0.5024, 0.626, 0.5015, 0.7096, 0.5, 0.7083, 0.5, 0.6277, 0.5026, 0.5452, 0.5024, 0.626, 0.5, 0.6277, 0.5, 0.5625, 0.5114, 0.7273, 0.5028, 0.6257, 0.5005, 0.6258, 0.5008, 0.7103, 0.5028, 0.6257, 0.515, 0.53, 0.5015, 0.544, 0.5005, 0.6258, 0.5005, 0.6258, 0.5015, 0.544, 0.5, 0.5625, 0.5, 0.6277, 0.5008, 0.7103, 0.5005, 0.6258, 0.5, 0.6277, 0.5, 0.7083, 0.5114, 0.7273, 0.5008, 0.7103, 0.5002, 0.7453, 0.5012, 0.7476, 0.5008, 0.7103, 0.5, 0.7083, 0.5, 0.7448, 0.5002, 0.7453, 0.5002, 0.7453, 0.5, 0.7448, 0.5, 0.75, 0.5, 0.75, 0.5012, 0.7476, 0.5002, 0.7453, 0.5, 0.75, 0.5, 0.75, 0.5, 0.75, 0.5, 0.75, 0.5, 0.75, 0.5, 0.75, 0.5, 0.75, 0.5, 0.75, 0.5, 0.75, 0.5, 0.75, 0.5, 0.75, 0.5, 0.75, 0.5, 0.75, 0.5, 0.75, 0.5, 0.75, 0.5, 0.75, 0.5, 0.75, 0.5, 0.75, 0.5, 0.7083, 0.5, 0.7083, 0.5, 0.7448, 0.5, 0.7448, 0.5, 0.7083, 0.5, 0.7083, 0.5, 0.7448, 0.5, 0.7448, 0.5, 0.7448, 0.5, 0.7448, 0.5, 0.75, 0.5, 0.75, 0.5, 0.7448, 0.5, 0.7448, 0.5, 0.75, 0.5, 0.75, 0.5, 0.7083, 0.5015, 0.7096, 0.5003, 0.7451, 0.5, 0.7448, 0.5015, 0.7096, 0.515, 0.72, 0.5015, 0.7469, 0.5003, 0.7451, 0.5003, 0.7451, 0.5015, 0.7469, 0.5, 0.75, 0.5, 0.75, 0.5, 0.7448, 0.5003, 0.7451, 0.5, 0.75, 0.5, 0.75, 0.515, 0.72, 0.5192, 0.7454, 0.5022, 0.7491, 0.5015, 0.7469, 0.5192, 0.7454, 0.5114, 0.7273, 0.5012, 0.7476, 0.5022, 0.7491, 0.5022, 0.7491, 0.5012, 0.7476, 0.5, 0.75, 0.5, 0.75, 0.5015, 0.7469, 0.5022, 0.7491, 0.5, 0.75, 0.5, 0.75, 0.5, 0.75, 0.5, 0.75, 0.5, 0.75, 0.5, 0.75, 0.5, 0.75, 0.5, 0.75, 0.5, 0.75, 0.5, 0.75, 0.5, 0.75, 0.5, 0.75, 0.5, 0.75, 0.5, 0.75, 0.5, 0.75, 0.5, 0.75, 0.5, 0.75, 0.5, 0.75, 0.5, 0.75, 0.5, 0.75, 0.5, 0.75, 0.5, 0.75, 0.5, 0.75, 0.5, 0.75, 0.5, 0.75, 0.5, 0.75, 0.5, 0.75, 0.5, 0.75, 0.5, 0.75, 0.5, 0.75, 0.5, 0.75, 0.5, 0.75, 0.5, 0.75, 0.5, 0.75, 0.5, 0.75, 0.5, 0.75, 0.5, 0.75, 0.5, 0.75, 0.5, 0.75, 0.5, 0.75, 0.5, 0.75, 0.5, 0.75, 0.5, 0.75, 0.5, 0.75, 0.5, 0.75, 0.5, 0.75, 0.5, 0.75, 0.5, 0.75, 0.5, 0.75, 0.5, 0.75, 0.5, 0.75, 0.5, 0.75, 0.5, 0.75, 0.5, 0.75, 0.5, 0.75, 0.5, 0.75, 0.5, 0.75, 0.5, 0.75, 0.5, 0.75, 0.5, 0.75, 0.5, 0.75, 0.5, 0.75, 0.5, 0.75, 0.5, 0.75, 0.5, 0.75, 0.5, 0.75, 0.625, 0.9167, 0.625, 0.8646, 0.625, 0.8646, 0.625, 0.9167, 0.625, 0.8646, 0.625, 0.75, 0.625, 0.75, 0.625, 0.8646, 0.625, 0.8646, 0.625, 0.75, 0.625, 0.75, 0.625, 0.8655, 0.625, 0.9167, 0.625, 0.8646, 0.625, 0.8655, 0.625, 0.9167, 0.61, 0.75, 0.6219, 0.625, 0.6244, 0.625, 0.6235, 0.75, 0.6219, 0.625, 0.61, 0.5, 0.6235, 0.5, 0.6244, 0.625, 0.6244, 0.625, 0.6235, 0.5, 0.625, 0.5, 0.625, 0.625, 0.6235, 0.75, 0.6244, 0.625, 0.625, 0.625, 0.625, 0.75, 0.625, 1.0, 0.6065, 0.8741, 0.623, 0.8663, 0.6246, 0.9236, 0.6065, 0.8741, 0.61, 0.75, 0.6235, 0.75, 0.623, 0.8663, 0.623, 0.8663, 0.6235, 0.75, 0.625, 0.75, 0.625, 0.8646, 0.6246, 0.9236, 0.623, 0.8663, 0.625, 0.8646, 0.625, 0.9167, 0.625, 0.75, 0.625, 0.625, 0.625, 0.625, 0.625, 0.7118, 0.625, 0.625, 0.625, 0.5, 0.625, 0.5373, 0.625, 0.625, 0.625, 0.625, 0.625, 0.5373, 0.625, 0.5417, 0.625, 0.625, 0.625, 0.7118, 0.625, 0.625, 0.625, 0.625, 0.625, 0.7083, 0.625, 0.5, 0.625, 0.3854, 0.625, 0.3854, 0.625, 0.5, 0.625, 0.3854, 0.625, 0.3333, 0.625, 0.3333, 0.625, 0.3854, 0.625, 0.3854, 0.625, 0.3333, 0.625, 0.3333, 0.625, 0.3845, 0.625, 0.5, 0.625, 0.3854, 0.625, 0.3845, 0.625, 0.5, 0.625, 0.75, 0.625, 0.625, 0.625, 0.625, 0.625, 0.75, 0.625, 0.625, 0.625, 0.5, 0.625, 0.5, 0.625, 0.625, 0.625, 0.625, 0.625, 0.5, 0.625, 0.5, 0.625, 0.625, 0.625, 0.75, 0.625, 0.625, 0.625, 0.625, 0.625, 0.75, 0.625, 0.5, 0.75, 0.5, 0.754, 0.621, 0.6619, 0.6219, 0.75, 0.5, 0.875, 0.5, 0.875, 0.625, 0.754, 0.621, 0.754, 0.621, 0.875, 0.625, 0.875, 0.75, 0.7522, 0.7131, 0.6619, 0.6219, 0.754, 0.621, 0.7522, 0.7131, 0.655, 0.72, 0.625, 0.75, 0.6281, 0.7469, 0.6299, 0.7538, 0.625, 0.7882, 0.6281, 0.7469, 0.655, 0.72, 0.6654, 0.7469, 0.6299, 0.7538, 0.6299, 0.7538, 0.6654, 0.7469, 0.6667, 0.75, 0.6302, 0.7552, 0.625, 0.7882, 0.6299, 0.7538, 0.6302, 0.7552, 0.625, 0.7917, 0.625, 0.5, 0.625, 0.3845, 0.625, 0.3802, 0.625, 0.467, 0.625, 0.3845, 0.625, 0.3333, 0.625, 0.3264, 0.625, 0.3802, 0.625, 0.3802, 0.625, 0.3264, 0.625, 0.25, 0.625, 0.375, 0.625, 0.467, 0.625, 0.3802, 0.625, 0.375, 0.625, 0.5, 0.655, 0.72, 0.7522, 0.7131, 0.7462, 0.746, 0.6654, 0.7469, 0.7522, 0.7131, 0.875, 0.75, 0.7986, 0.7491, 0.7462, 0.746, 0.7462, 0.746, 0.7986, 0.7491, 0.7917, 0.75, 0.7448, 0.75, 0.6654, 0.7469, 0.7462, 0.746, 0.7448, 0.75, 0.6667, 0.75, 0.625, 0.9167, 0.625, 0.8655, 0.625, 0.8689, 0.625, 0.9167, 0.625, 0.8655, 0.625, 0.75, 0.625, 0.7882, 0.625, 0.8689, 0.625, 0.8689, 0.625, 0.7882, 0.625, 0.7917, 0.625, 0.8698, 0.625, 0.9167, 0.625, 0.8689, 0.625, 0.8698, 0.625, 0.9167, 0.625, 0.9167, 0.625, 0.8725, 0.625, 0.8713, 0.625, 0.9236, 0.625, 0.8725, 0.625, 0.8125, 0.6259, 0.7918, 0.625, 0.8713, 0.625, 0.8713, 0.6259, 0.7918, 0.625, 0.75, 0.625, 0.875, 0.625, 0.9236, 0.625, 0.8713, 0.625, 0.875, 0.625, 1.0, 0.6667, 0.75, 0.7448, 0.75, 0.7457, 0.75, 0.6632, 0.7509, 0.7448, 0.75, 0.7917, 0.75, 0.7986, 0.75, 0.7457, 0.75, 0.7457, 0.75, 0.7986, 0.75, 0.875, 0.75, 0.75, 0.75, 0.6632, 0.7509, 0.7457, 0.75, 0.75, 0.75, 0.625, 0.75, 0.625, 0.7917, 0.6302, 0.7552, 0.6293, 0.7594, 0.625, 0.7952, 0.6302, 0.7552, 0.6667, 0.75, 0.6632, 0.7509, 0.6293, 0.7594, 0.6293, 0.7594, 0.6632, 0.7509, 0.625, 0.75, 0.6259, 0.7918, 0.625, 0.7952, 0.6293, 0.7594, 0.6259, 0.7918, 0.625, 0.8125, 0.625, 0.9167, 0.625, 0.8698, 0.625, 0.8705, 0.625, 0.9167, 0.625, 0.8698, 0.625, 0.7917, 0.625, 0.7952, 0.625, 0.8705, 0.625, 0.8705, 0.625, 0.7952, 0.625, 0.8125, 0.625, 0.8725, 0.625, 0.9167, 0.625, 0.8705, 0.625, 0.8725, 0.625, 0.9167, 0.625, 0.7083, 0.625, 0.7396, 0.625, 0.7348, 0.625, 0.7048, 0.625, 0.7396, 0.625, 0.7083, 0.625, 0.7048, 0.625, 0.7348, 0.625, 0.7348, 0.625, 0.7048, 0.625, 0.6875, 0.625, 0.7012, 0.625, 0.7048, 0.625, 0.7348, 0.625, 0.7012, 0.625, 0.6875, 0.655, 0.72, 0.6281, 0.7469, 0.6256, 0.7408, 0.6281, 0.7096, 0.6281, 0.7469, 0.625, 0.75, 0.625, 0.7118, 0.6256, 0.7408, 0.6256, 0.7408, 0.625, 0.7118, 0.625, 0.7083, 0.625, 0.7396, 0.6281, 0.7096, 0.6256, 0.7408, 0.625, 0.7396, 0.625, 0.7083, 0.625, 0.5, 0.625, 0.467, 0.625, 0.5052, 0.625, 0.5373, 0.625, 0.467, 0.625, 0.5, 0.6259, 0.5373, 0.625, 0.5052, 0.625, 0.5052, 0.6259, 0.5373, 0.625, 0.5417, 0.625, 0.5104, 0.625, 0.5373, 0.625, 0.5052, 0.625, 0.5104, 0.625, 0.5417, 0.625, 0.5, 0.6619, 0.6219, 0.629, 0.6244, 0.6259, 0.5373, 0.6619, 0.6219, 0.655, 0.72, 0.6281, 0.7096, 0.629, 0.6244, 0.629, 0.6244, 0.6281, 0.7096, 0.625, 0.7083, 0.625, 0.625, 0.6259, 0.5373, 0.629, 0.6244, 0.625, 0.625, 0.625, 0.5417, 0.625, 0.6875, 0.625, 0.625, 0.625, 0.625, 0.625, 0.7012, 0.625, 0.625, 0.625, 0.5625, 0.625, 0.5488, 0.625, 0.625, 0.625, 0.625, 0.625, 0.5488, 0.625, 0.5625, 0.625, 0.625, 0.625, 0.7012, 0.625, 0.625, 0.625, 0.625, 0.625, 0.6875, 0.625, 0.5417, 0.625, 0.625, 0.625, 0.625, 0.625, 0.5452, 0.625, 0.625, 0.625, 0.7083, 0.625, 0.7048, 0.625, 0.625, 0.625, 0.625, 0.625, 0.7048, 0.625, 0.6875, 0.625, 0.625, 0.625, 0.5452, 0.625, 0.625, 0.625, 0.625, 0.625, 0.5625, 0.625, 0.5417, 0.625, 0.5104, 0.625, 0.5152, 0.625, 0.5452, 0.625, 0.5104, 0.625, 0.5417, 0.625, 0.5452, 0.625, 0.5152, 0.625, 0.5152, 0.625, 0.5452, 0.625, 0.5625, 0.625, 0.5488, 0.625, 0.5452, 0.625, 0.5152, 0.625, 0.5488, 0.625, 0.5625, 0.625, 0.7083, 0.625, 0.625, 0.625, 0.625, 0.625, 0.7048, 0.625, 0.625, 0.625, 0.5417, 0.625, 0.5452, 0.625, 0.625, 0.625, 0.625, 0.625, 0.5452, 0.625, 0.5625, 0.625, 0.625, 0.625, 0.7048, 0.625, 0.625, 0.625, 0.625, 0.625, 0.6875, 0.5, 0.75, 0.5, 0.75, 0.5, 0.75, 0.5, 0.75, 0.5, 0.75, 0.5, 0.75, 0.5, 0.75, 0.5, 0.75, 0.5, 0.75, 0.5, 0.75, 0.5, 0.75, 0.5, 0.75, 0.5, 0.75, 0.5, 0.75, 0.5, 0.75, 0.5, 0.75, 0.5, 0.75, 0.5, 0.75, 0.5, 0.75, 0.5, 0.75, 0.5, 0.75, 0.5, 0.75, 0.5, 0.75, 0.5, 0.75, 0.5, 0.75, 0.5, 0.75, 0.5, 0.75, 0.5, 0.75, 0.5, 0.75, 0.5, 0.75, 0.5, 0.75, 0.5, 0.75])
me_pig.materials.append(mat_material_001)
me_pig.materials.append(mat_material_002)
me_pig.use_remesh_fix_poles = True
me_pig.use_remesh_preserve_attributes = False
me_pig.update()
me_pig.normals_split_custom_set([tuple(v) for v in zip(*[iter([0.03414, 0.07141, -0.9969, 0.03414, 0.07141, -0.9969, 0.03414, 0.07141, -0.9969, 0.03414, 0.07141, -0.9969, 0.02671, 0.1988, -0.9797, 0.02671, 0.1988, -0.9797, 0.02671, 0.1988, -0.9797, 0.02671, 0.1988, -0.9797, 0.2235, 0.3254, -0.9188, 0.2235, 0.3254, -0.9188, 0.2235, 0.3254, -0.9188, 0.2235, 0.3254, -0.9188, 0.3088, -0.04978, -0.9498, 0.3088, -0.04978, -0.9498, 0.3088, -0.04978, -0.9498, 0.3088, -0.04978, -0.9498, 0.5827, -0.1676, -0.7952, 0.5827, -0.1676, -0.7952, 0.5827, -0.1676, -0.7952, 0.5827, -0.1676, -0.7952, 0.4269, 0.4551, -0.7814, 0.4269, 0.4551, -0.7814, 0.4269, 0.4551, -0.7814, 0.4269, 0.4551, -0.7814, 0.6067, 0.4868, -0.6284, 0.6067, 0.4868, -0.6284, 0.6067, 0.4868, -0.6284, 0.6067, 0.4868, -0.6284, 0.1987, -0.3569, -0.9128, 0.1987, -0.3569, -0.9128, 0.1987, -0.3569, -0.9128, 0.1987, -0.3569, -0.9128, 0.2847, 0.1778, 0.942, 0.2847, 0.1778, 0.942, 0.2847, 0.1778, 0.942, 0.2847, 0.1778, 0.942, 0.1805, 0.5727, 0.7997, 0.1805, 0.5727, 0.7997, 0.1805, 0.5727, 0.7997, 0.1805, 0.5727, 0.7997, 0.0219, 0.4961, 0.868, 0.0219, 0.4961, 0.868, 0.0219, 0.4961, 0.868, 0.0219, 0.4961, 0.868, 0.03043, 0.2909, 0.9563, 0.03043, 0.2909, 0.9563, 0.03043, 0.2909, 0.9563, 0.03043, 0.2909, 0.9563, 0.9546, -0.2005, -0.2203, 0.9546, -0.2005, -0.2203, 0.9546, -0.2005, -0.2203, 0.9546, -0.2005, -0.2203, 0.9546, -0.2005, 0.2203, 0.9546, -0.2005, 0.2203, 0.9546, -0.2005, 0.2203, 0.9546, -0.2005, 0.2203, 0.8618, -0.4621, 0.2093, 0.8618, -0.4621, 0.2093, 0.8618, -0.4621, 0.2093, 0.8618, -0.4621, 0.2093, 0.8618, -0.4621, -0.2093, 0.8618, -0.4621, -0.2093, 0.8618, -0.4621, -0.2093, 0.8618, -0.4621, -0.2093, 0.3156, 0.5837, -0.7482, 0.3156, 0.5837, -0.7482, 0.3156, 0.5837, -0.7482, 0.3156, 0.5837, -0.7482, 0.04088, 0.4037, -0.914, 0.04088, 0.4037, -0.914, 0.04088, 0.4037, -0.914, 0.04088, 0.4037, -0.914, 0.06255, 0.2139, -0.9749, 0.06255, 0.2139, -0.9749, 0.06255, 0.2139, -0.9749, 0.06255, 0.2139, -0.9749, 0.4694, 0.4387, -0.7663, 0.4694, 0.4387, -0.7663, 0.4694, 0.4387, -0.7663, 0.4694, 0.4387, -0.7663, 0.5583, -0.07191, 0.8266, 0.5583, -0.07191, 0.8266, 0.5583, -0.07191, 0.8266, 0.5583, -0.07191, 0.8266, 0.4837, 0.009662, 0.8752, 0.4837, 0.009662, 0.8752, 0.4837, 0.009662, 0.8752, 0.4837, 0.009662, 0.8752, 0.0563, 0.1017, 0.9932, 0.0563, 0.1017, 0.9932, 0.0563, 0.1017, 0.9932, 0.0563, 0.1017, 0.9932, 0.07034, -0.06258, 0.9956, 0.07034, -0.06258, 0.9956, 0.07034, -0.06258, 0.9956, 0.07034, -0.06258, 0.9956, 0.9745, -0.06053, -0.2162, 0.9745, -0.06053, -0.2162, 0.9745, -0.06053, -0.2162, 0.9745, -0.06053, -0.2162, 0.9759, -0.07916, -0.2033, 0.9759, -0.07916, -0.2033, 0.9759, -0.07916, -0.2033, 0.9759, -0.07916, -0.2033, 0.9752, -0.06372, 0.2119, 0.9759, -0.06858, 0.2072, 0.9759, -0.06858, 0.2072, 0.9745, -0.05887, 0.2164, 0.9745, -0.05882, 0.2166, 0.9752, -0.06372, 0.2119, 0.9745, -0.05887, 0.2164, 0.9745, -0.05882, 0.2166, 0.0706, -0.07839, -0.9944, 0.0706, -0.07839, -0.9944, 0.0706, -0.07839, -0.9944, 0.0706, -0.07839, -0.9944, 0.05843, 0.01017, -0.9982, 0.05843, 0.01017, -0.9982, 0.05843, 0.01017, -0.9982, 0.05843, 0.01017, -0.9982, 0.4941, -0.0612, -0.8673, 0.4941, -0.0612, -0.8673, 0.4941, -0.0612, -0.8673, 0.4941, -0.0612, -0.8673, 0.5593, -0.08267, -0.8249, 0.5593, -0.08267, -0.8249, 0.5593, -0.08267, -0.8249, 0.5593, -0.08267, -0.8249, -0.3297, -0.9419, 0.06472, -0.3297, -0.9419, 0.06472, -0.3297, -0.9419, 0.06472, -0.3297, -0.9419, 0.06472, -0.3287, -0.9422, -0.06437, -0.3287, -0.9422, -0.06437, -0.3287, -0.9422, -0.06437, -0.3287, -0.9422, -0.06437, -0.9081, -0.3506, -0.2292, -0.9081, -0.3506, -0.2292, -0.9081, -0.3506, -0.2292, -0.9081, -0.3506, -0.2292, -0.9758, -0.1178, 0.1841, -0.9758, -0.1178, 0.1841, -0.9758, -0.1178, 0.1841, -0.9758, -0.1178, 0.1841, 0.5289, -0.2984, 0.7945, 0.5289, -0.2984, 0.7945, 0.5289, -0.2984, 0.7945, 0.5289, -0.2984, 0.7945, 0.05964, -0.3445, 0.9369, 0.05964, -0.3445, 0.9369, 0.05964, -0.3445, 0.9369, 0.05964, -0.3445, 0.9369, -0.02658, -0.8078, 0.5889, -0.02658, -0.8078, 0.5889, -0.02658, -0.8078, 0.5889, -0.02658, -0.8078, 0.5889, 0.4086, -0.6268, 0.6634, 0.4086, -0.6268, 0.6634, 0.4086, -0.6268, 0.6634, 0.4086, -0.6268, 0.6634, 0.05964, -0.3445, -0.9369, 0.05964, -0.3445, -0.9369, 0.05964, -0.3445, -0.9369, 0.05964, -0.3445, -0.9369, 0.5289, -0.2984, -0.7945, 0.5289, -0.2984, -0.7945, 0.5289, -0.2984, -0.7945, 0.5289, -0.2984, -0.7945, 0.4086, -0.6268, -0.6634, 0.4086, -0.6268, -0.6634, 0.4086, -0.6268, -0.6634, 0.4086, -0.6268, -0.6634, -0.02658, -0.8078, -0.5889, -0.02658, -0.8078, -0.5889, -0.02658, -0.8078, -0.5889, -0.02658, -0.8078, -0.5889, 0.2181, 0.9277, 0.3032, 0.2181, 0.9277, 0.3032, 0.2181, 0.9277, 0.3032, 0.2181, 0.9277, 0.3032, -0.2181, 0.9277, 0.3032, -0.2181, 0.9277, 0.3032, -0.2181, 0.9277, 0.3032, -0.2181, 0.9277, 0.3032, -0.1476, 0.8938, 0.4236, -0.1476, 0.8938, 0.4236, -0.1476, 0.8938, 0.4236, -0.1476, 0.8938, 0.4236, 0.1476, 0.8938, 0.4236, 0.1476, 0.8938, 0.4236, 0.1476, 0.8938, 0.4236, 0.1476, 0.8938, 0.4236, 0.3847, -0.6162, 0.6872, 0.3847, -0.6162, 0.6872, 0.3847, -0.6162, 0.6872, 0.3847, -0.6162, 0.6872, -0.1208, -0.8792, 0.4609, -0.1208, -0.8792, 0.4609, -0.1208, -0.8792, 0.4609, -0.1208, -0.8792, 0.4609, -0.4123, 0.3838, 0.8263, -0.4123, 0.3838, 0.8263, -0.4123, 0.3838, 0.8263, -0.4123, 0.3838, 0.8263, 0.4169, 0.4476, 0.7911, 0.4169, 0.4476, 0.7911, 0.4169, 0.4476, 0.7911, 0.4169, 0.4476, 0.7911, -0.1203, -0.8863, -0.4471, -0.1203, -0.8863, -0.4471, -0.1203, -0.8863, -0.4471, -0.1203, -0.8863, -0.4471, 0.371, -0.6598, -0.6535, 0.371, -0.6598, -0.6535, 0.371, -0.6598, -0.6535, 0.371, -0.6598, -0.6535, 0.4487, -0.3547, -0.8203, 0.4487, -0.3547, -0.8203, 0.4487, -0.3547, -0.8203, 0.4487, -0.3547, -0.8203, -0.4185, -0.4214, -0.8046, -0.4185, -0.4214, -0.8046, -0.4185, -0.4214, -0.8046, -0.4185, -0.4214, -0.8046, 0.8288, -0.5186, -0.2101, 0.8288, -0.5186, -0.2101, 0.8288, -0.5186, -0.2101, 0.8288, -0.5186, -0.2101, 0.8441, -0.4931, 0.2103, 0.8441, -0.4931, 0.2103, 0.8441, -0.4931, 0.2103, 0.8441, -0.4931, 0.2103, 0.981, -0.01975, 0.1929, 0.981, -0.01975, 0.1929, 0.981, -0.01975, 0.1929, 0.981, -0.01975, 0.1929, 0.9342, -0.2597, -0.2446, 0.9342, -0.2597, -0.2446, 0.9342, -0.2597, -0.2446, 0.9342, -0.2597, -0.2446, -0.1902, -0.9708, -0.146, -0.1902, -0.9708, -0.146, -0.1902, -0.9708, -0.146, -0.1902, -0.9708, -0.146, 0.1902, -0.9708, -0.146, 0.1902, -0.9708, -0.146, 0.1902, -0.9708, -0.146, 0.1902, -0.9708, -0.146, 0.2029, -0.9789, -0.02238, 0.2029, -0.9789, -0.02238, 0.2029, -0.9789, -0.02238, 0.2029, -0.9789, -0.02238, -0.2029, -0.9789, -0.02239, -0.2029, -0.9789, -0.02239, -0.2029, -0.9789, -0.02239, -0.2029, -0.9789, -0.02239, -0.4685, -0.2135, -0.8573, -0.4685, -0.2135, -0.8573, -0.4685, -0.2135, -0.8573, -0.4685, -0.2135, -0.8573, 0.4685, -0.2135, -0.8573, 0.4685, -0.2135, -0.8573, 0.4685, -0.2135, -0.8573, 0.4685, -0.2135, -0.8573, 0.334, -0.6747, -0.6582, 0.334, -0.6747, -0.6582, 0.334, -0.6747, -0.6582, 0.334, -0.6747, -0.6582, -0.334, -0.6747, -0.6582, -0.334, -0.6747, -0.6582, -0.334, -0.6747, -0.6582, -0.334, -0.6747, -0.6582, 0.9537, -0.144, -0.2639, 0.9537, -0.144, -0.2639, 0.9537, -0.144, -0.2639, 0.9537, -0.144, -0.2639, 0.9906, 0.1164, 0.07143, 0.9906, 0.1164, 0.07143, 0.9906, 0.1164, 0.07143, 0.9906, 0.1164, 0.07143, 0.8023, -0.5963, -0.02762, 0.8023, -0.5963, -0.02762, 0.8023, -0.5963, -0.02762, 0.8023, -0.5963, -0.02762, 0.7913, -0.5719, -0.2164, 0.7913, -0.5719, -0.2164, 0.7913, -0.5719, -0.2164, 0.7913, -0.5719, -0.2164, -0.9906, 0.1164, 0.07143, -0.9906, 0.1164, 0.07143, -0.9906, 0.1164, 0.07143, -0.9906, 0.1164, 0.07143, -0.9537, -0.144, -0.2639, -0.9537, -0.144, -0.2639, -0.9537, -0.144, -0.2639, -0.9537, -0.144, -0.2639, -0.7913, -0.5719, -0.2164, -0.7913, -0.5719, -0.2164, -0.7913, -0.5719, -0.2164, -0.7913, -0.5719, -0.2164, -0.8023, -0.5963, -0.02762, -0.8023, -0.5963, -0.02762, -0.8023, -0.5963, -0.02762, -0.8023, -0.5963, -0.02762, 0.1613, 0.5317, 0.8314, 0.1613, 0.5317, 0.8314, 0.1613, 0.5317, 0.8314, 0.1613, 0.5317, 0.8314, -0.1613, 0.5317, 0.8314, -0.1613, 0.5317, 0.8314, -0.1613, 0.5317, 0.8314, -0.1613, 0.5317, 0.8314, -0.2126, -0.2509, 0.9444, -0.2126, -0.2509, 0.9444, -0.2126, -0.2509, 0.9444, -0.2126, -0.2509, 0.9444, 0.2126, -0.2509, 0.9444, 0.2126, -0.2509, 0.9444, 0.2126, -0.2509, 0.9444, 0.2126, -0.2509, 0.9444, -0.8857, 0.4325, 0.1687, -0.8857, 0.4325, 0.1687, -0.8857, 0.4325, 0.1687, -0.8857, 0.4325, 0.1687, -0.804, -0.5943, 0.01948, -0.804, -0.5943, 0.01948, -0.804, -0.5943, 0.01948, -0.804, -0.5943, 0.01948, -0.782, -0.4963, 0.3772, -0.782, -0.4963, 0.3772, -0.782, -0.4963, 0.3772, -0.782, -0.4963, 0.3772, -0.6964, 0.5377, 0.4753, -0.6964, 0.5377, 0.4753, -0.6964, 0.5377, 0.4753, -0.6964, 0.5377, 0.4753, 0.804, -0.5943, 0.01948, 0.804, -0.5943, 0.01948, 0.804, -0.5943, 0.01948, 0.804, -0.5943, 0.01948, 0.8857, 0.4325, 0.1687, 0.8857, 0.4325, 0.1687, 0.8857, 0.4325, 0.1687, 0.8857, 0.4325, 0.1687, 0.6964, 0.5377, 0.4753, 0.6964, 0.5377, 0.4753, 0.6964, 0.5377, 0.4753, 0.6964, 0.5377, 0.4753, 0.782, -0.4963, 0.3772, 0.782, -0.4963, 0.3772, 0.782, -0.4963, 0.3772, 0.782, -0.4963, 0.3772, -0.1919, -0.9814, 0.008463, -0.1919, -0.9814, 0.008463, -0.1919, -0.9814, 0.008463, -0.1919, -0.9814, 0.008463, 0.1919, -0.9814, 0.008463, 0.1919, -0.9814, 0.008463, 0.1919, -0.9814, 0.008463, 0.1919, -0.9814, 0.008463, 0.167, -0.9644, 0.2048, 0.167, -0.9644, 0.2048, 0.167, -0.9644, 0.2048, 0.167, -0.9644, 0.2048, -0.167, -0.9644, 0.2048, -0.167, -0.9644, 0.2048, -0.167, -0.9644, 0.2048, -0.167, -0.9644, 0.2048, 0.1179, -0.1182, -0.986, 0.1179, -0.1182, -0.986, 0.1179, -0.1182, -0.986, 0.1179, -0.1182, -0.986, 0.63, 0.496, -0.5976, 0.63, 0.496, -0.5976, 0.63, 0.496, -0.5976, 0.63, 0.496, -0.5976, 0.761, 0.4376, -0.4788, 0.761, 0.4376, -0.4788, 0.761, 0.4376, -0.4788, 0.761, 0.4376, -0.4788, 0.7598, 0.1542, -0.6316, 0.7598, 0.1542, -0.6316, 0.7598, 0.1542, -0.6316, 0.7598, 0.1542, -0.6316, 0.4909, 0.8455, -0.2101, 0.4909, 0.8455, -0.2101, 0.4909, 0.8455, -0.2101, 0.4909, 0.8455, -0.2101, 0.4467, 0.8724, 0.1983, 0.4467, 0.8724, 0.1983, 0.4467, 0.8724, 0.1983, 0.4467, 0.8724, 0.1983, 0.5849, 0.7944, 0.164, 0.5849, 0.7944, 0.164, 0.5849, 0.7944, 0.164, 0.5849, 0.7944, 0.164, 0.6013, 0.7798, -0.1739, 0.6013, 0.7798, -0.1739, 0.6013, 0.7798, -0.1739, 0.6013, 0.7798, -0.1739, 0.901, -0.386, 0.198, 0.901, -0.386, 0.198, 0.901, -0.386, 0.198, 0.901, -0.386, 0.198, 0.8949, -0.4039, -0.1896, 0.8949, -0.4039, -0.1896, 0.8949, -0.4039, -0.1896, 0.8949, -0.4039, -0.1896, -0.6469, -0.7485, -0.1457, -0.6469, -0.7485, -0.1457, -0.6469, -0.7485, -0.1457, -0.6469, -0.7485, -0.1457, -0.7517, -0.6499, 0.112, -0.7517, -0.6499, 0.112, -0.7517, -0.6499, 0.112, -0.7517, -0.6499, 0.112, 0.3382, 0.6384, 0.6914, 0.3382, 0.6384, 0.6914, 0.3382, 0.6384, 0.6914, 0.3382, 0.6384, 0.6914, 0.5247, 0.04296, 0.8502, 0.5247, 0.04296, 0.8502, 0.5247, 0.04296, 0.8502, 0.5247, 0.04296, 0.8502, 0.00786, 0.02241, 0.9997, 0.00786, 0.02241, 0.9997, 0.00786, 0.02241, 0.9997, 0.00786, 0.02241, 0.9997, 0.5698, 0.6194, 0.5401, 0.5698, 0.6194, 0.5401, 0.5698, 0.6194, 0.5401, 0.5698, 0.6194, 0.5401, 0.97, 0.1592, -0.1838, 0.97, 0.1592, -0.1838, 0.97, 0.1592, -0.1838, 0.97, 0.1592, -0.1838, 0.9086, 0.3966, -0.1311, 0.9086, 0.3966, -0.1311, 0.9086, 0.3966, -0.1311, 0.9086, 0.3966, -0.1311, 0.8947, 0.4304, 0.119, 0.8947, 0.4304, 0.119, 0.8947, 0.4304, 0.119, 0.8947, 0.4304, 0.119, 0.9613, 0.2424, 0.1313, 0.9613, 0.2424, 0.1313, 0.9613, 0.2424, 0.1313, 0.9613, 0.2424, 0.1313, 0.6268, 0.6127, 0.4814, 0.6268, 0.6127, 0.4814, 0.6268, 0.6127, 0.4814, 0.6268, 0.6127, 0.4814, 0.2738, 0.448, 0.8511, 0.2738, 0.448, 0.8511, 0.2738, 0.448, 0.8511, 0.2738, 0.448, 0.8511, 0.7715, 0.4737, 0.4247, 0.7715, 0.4737, 0.4247, 0.7715, 0.4737, 0.4247, 0.7715, 0.4737, 0.4247, 0.7479, 0.542, 0.3833, 0.7479, 0.542, 0.3833, 0.7479, 0.542, 0.3833, 0.7479, 0.542, 0.3833, 0.6613, 0.7338, -0.1558, 0.6613, 0.7338, -0.1558, 0.6613, 0.7338, -0.1558, 0.6613, 0.7338, -0.1558, 0.653, 0.7432, 0.1458, 0.653, 0.7432, 0.1458, 0.653, 0.7432, 0.1458, 0.653, 0.7432, 0.1458, 0.7374, 0.6659, 0.1129, 0.7374, 0.6659, 0.1129, 0.7374, 0.6659, 0.1129, 0.7374, 0.6659, 0.1129, 0.7461, 0.6551, -0.119, 0.7461, 0.6551, -0.119, 0.7461, 0.6551, -0.119, 0.7461, 0.6551, -0.119, -0.39, -0.2063, -0.8974, -0.39, -0.2063, -0.8974, -0.39, -0.2063, -0.8974, -0.39, -0.2063, -0.8974, 0.7247, -0.03724, -0.6881, 0.7247, -0.03724, -0.6881, 0.7247, -0.03724, -0.6881, 0.7247, -0.03724, -0.6881, 0.5329, -0.508, -0.6768, 0.5329, -0.508, -0.6768, 0.5329, -0.508, -0.6768, 0.5329, -0.508, -0.6768, -0.5073, -0.4994, -0.7023, -0.5073, -0.4994, -0.7023, -0.5073, -0.4994, -0.7023, -0.5073, -0.4994, -0.7023, -0.4983, -0.8655, -0.05193, -0.4983, -0.8655, -0.05193, -0.4983, -0.8655, -0.05193, -0.4983, -0.8655, -0.05193, -0.4715, -0.8629, -0.1817, -0.4715, -0.8629, -0.1817, -0.4715, -0.8629, -0.1817, -0.4715, -0.8629, -0.1817, 0.2451, -0.9516, -0.1854, 0.2451, -0.9516, -0.1854, 0.2451, -0.9516, -0.1854, 0.2451, -0.9516, -0.1854, 0.283, -0.959, -0.01404, 0.283, -0.959, -0.01404, 0.283, -0.959, -0.01404, 0.283, -0.959, -0.01404, 0.9808, -0.008267, -0.195, 0.9808, -0.008267, -0.195, 0.9808, -0.008267, -0.195, 0.9808, -0.008267, -0.195, 0.9932, 0.08432, 0.08061, 0.9932, 0.08432, 0.08061, 0.9932, 0.08432, 0.08061, 0.9932, 0.08432, 0.08061, 0.9106, -0.4124, 0.0271, 0.9106, -0.4124, 0.0271, 0.9106, -0.4124, 0.0271, 0.9106, -0.4124, 0.0271, 0.9046, -0.3864, -0.1803, 0.9046, -0.3864, -0.1803, 0.9046, -0.3864, -0.1803, 0.9046, -0.3864, -0.1803, -0.9967, 0.07893, -0.01653, -0.9967, 0.07893, -0.01653, -0.9967, 0.07893, -0.01653, -0.9967, 0.07893, -0.01653, -0.9883, -0.08835, -0.124, -0.9883, -0.08835, -0.124, -0.9883, -0.08835, -0.124, -0.9883, -0.08835, -0.124, -0.9599, -0.234, -0.1543, -0.9599, -0.234, -0.1543, -0.9599, -0.234, -0.1543, -0.9599, -0.234, -0.1543, -0.9728, -0.2236, -0.06142, -0.9728, -0.2236, -0.06142, -0.9728, -0.2236, -0.06142, -0.9728, -0.2236, -0.06142, -0.645, 0.06595, 0.7613, -0.645, 0.06595, 0.7613, -0.645, 0.06595, 0.7613, -0.645, 0.06595, 0.7613, -0.7047, -0.1964, 0.6818, -0.7047, -0.1964, 0.6818, -0.7047, -0.1964, 0.6818, -0.7047, -0.1964, 0.6818, -0.8916, -0.2296, 0.3903, -0.8916, -0.2296, 0.3903, -0.8916, -0.2296, 0.3903, -0.8916, -0.2296, 0.3903, -0.8543, 0.3093, 0.4178, -0.8543, 0.3093, 0.4178, -0.8543, 0.3093, 0.4178, -0.8543, 0.3093, 0.4178, 0.865, -0.4218, -0.2718, 0.865, -0.4218, -0.2718, 0.865, -0.4218, -0.2718, 0.865, -0.4218, -0.2718, 0.9287, 0.2712, -0.2531, 0.9287, 0.2712, -0.2531, 0.9287, 0.2712, -0.2531, 0.9287, 0.2712, -0.2531, 0.7998, 0.1945, 0.5678, 0.7998, 0.1945, 0.5678, 0.7998, 0.1945, 0.5678, 0.7998, 0.1945, 0.5678, 0.7556, -0.3187, 0.5723, 0.7556, -0.3187, 0.5723, 0.7556, -0.3187, 0.5723, 0.7556, -0.3187, 0.5723, -0.4692, -0.8145, 0.3413, -0.4692, -0.8145, 0.3413, -0.4692, -0.8145, 0.3413, -0.4692, -0.8145, 0.3413, 0.2811, -0.8927, -0.3522, 0.2811, -0.8927, -0.3522, 0.2811, -0.8927, -0.3522, 0.2811, -0.8927, -0.3522, 0.4684, -0.8832, 0.02157, 0.4684, -0.8832, 0.02157, 0.4684, -0.8832, 0.02157, 0.4684, -0.8832, 0.02157, -0.6763, -0.716, 0.1734, -0.6763, -0.716, 0.1734, -0.6763, -0.716, 0.1734, -0.6763, -0.716, 0.1734, 0.7158, -0.3606, -0.598, 0.7158, -0.3606, -0.598, 0.7158, -0.3606, -0.598, 0.7158, -0.3606, -0.598, 0.7966, 0.1691, -0.5803, 0.7966, 0.1691, -0.5803, 0.7966, 0.1691, -0.5803, 0.7966, 0.1691, -0.5803, 0.914, 0.2461, 0.3226, 0.914, 0.2461, 0.3226, 0.914, 0.2461, 0.3226, 0.914, 0.2461, 0.3226, 0.8551, -0.4296, 0.2903, 0.8551, -0.4296, 0.2903, 0.8551, -0.4296, 0.2903, 0.8551, -0.4296, 0.2903, 0.5086, 0.7983, -0.3226, 0.5086, 0.7983, -0.3226, 0.5086, 0.7983, -0.3226, 0.5086, 0.7983, -0.3226, -0.1244, 0.8257, 0.5501, -0.1244, 0.8257, 0.5501, -0.1244, 0.8257, 0.5501, -0.1244, 0.8257, 0.5501, -0.2996, 0.9406, 0.1599, -0.2996, 0.9406, 0.1599, -0.2996, 0.9406, 0.1599, -0.2996, 0.9406, 0.1599, 0.7246, 0.6627, 0.1889, 0.7246, 0.6627, 0.1889, 0.7246, 0.6627, 0.1889, 0.7246, 0.6627, 0.1889, 0.714, 0.5831, 0.3875, -0.05799, 0.8052, 0.5901, -0.4071, 0.7007, 0.5859, 0.8646, 0.4026, 0.3005, -0.9787, -0.163, -0.1246, 0.7507, -0.6478, -0.1299, 0.6069, -0.7634, -0.221, -0.4384, -0.8099, -0.3898, -0.631, -0.3225, 0.7056, -0.631, -0.3225, 0.7056, -0.631, -0.3225, 0.7056, -0.631, -0.3225, 0.7056, 0.1037, -0.3671, 0.9244, 0.1037, -0.3671, 0.9244, 0.1037, -0.3671, 0.9244, 0.1037, -0.3671, 0.9244, 0.7607, 0.6391, -0.1137, 0.7607, 0.6391, -0.1137, 0.7607, 0.6391, -0.1137, 0.7607, 0.6391, -0.1137, -0.2234, 0.9664, 0.1269, -0.2234, 0.9664, 0.1269, -0.2234, 0.9664, 0.1269, -0.2234, 0.9664, 0.1269, -0.1534, 0.9042, 0.3986, -0.1534, 0.9042, 0.3986, -0.1534, 0.9042, 0.3986, -0.1534, 0.9042, 0.3986, 0.5332, 0.6219, 0.5736, 0.5332, 0.6219, 0.5736, 0.5332, 0.6219, 0.5736, 0.5332, 0.6219, 0.5736, -0.9351, 0.3293, -0.1306, -0.9351, 0.3293, -0.1306, -0.9351, 0.3293, -0.1306, -0.9351, 0.3293, -0.1306, -0.9689, -0.1825, -0.1674, -0.9689, -0.1825, -0.1674, -0.9689, -0.1825, -0.1674, -0.9689, -0.1825, -0.1674, -0.8843, -0.1048, -0.455, -0.8843, -0.1048, -0.455, -0.8843, -0.1048, -0.455, -0.8843, -0.1048, -0.455, -0.8838, 0.2703, -0.3818, -0.8838, 0.2703, -0.3818, -0.8838, 0.2703, -0.3818, -0.8838, 0.2703, -0.3818, -0.6722, -0.7403, 0.01113, -0.6722, -0.7403, 0.01113, -0.6722, -0.7403, 0.01113, -0.6722, -0.7403, 0.01113, 0.5794, -0.8094, -0.09603, 0.5794, -0.8094, -0.09603, 0.5794, -0.8094, -0.09603, 0.5794, -0.8094, -0.09603, 0.2395, -0.8194, 0.5208, 0.2395, -0.8194, 0.5208, 0.2395, -0.8194, 0.5208, 0.2395, -0.8194, 0.5208, -0.5026, -0.8534, 0.1381, -0.5026, -0.8534, 0.1381, -0.5026, -0.8534, 0.1381, -0.5026, -0.8534, 0.1381, 0.06035, -0.5879, 0.8067, 0.06035, -0.5879, 0.8067, 0.06035, -0.5879, 0.8067, 0.06035, -0.5879, 0.8067, 0.4976, -0.5103, 0.7014, 0.4976, -0.5103, 0.7014, 0.4976, -0.5103, 0.7014, 0.4976, -0.5103, 0.7014, 0.468, -0.7659, 0.4409, 0.468, -0.7659, 0.4409, 0.468, -0.7659, 0.4409, 0.468, -0.7659, 0.4409, 0.05145, -0.8775, 0.4768, 0.05145, -0.8775, 0.4768, 0.05145, -0.8775, 0.4768, 0.05145, -0.8775, 0.4768, 0.524, 0.8326, 0.1794, 0.524, 0.8326, 0.1794, 0.524, 0.8326, 0.1794, 0.524, 0.8326, 0.1794, 0.582, 0.7902, -0.1918, 0.582, 0.7902, -0.1918, 0.582, 0.7902, -0.1918, 0.582, 0.7902, -0.1918, 0.7101, 0.6824, -0.1735, 0.7101, 0.6824, -0.1735, 0.7101, 0.6824, -0.1735, 0.7101, 0.6824, -0.1735, 0.6557, 0.7377, 0.1608, 0.6557, 0.7377, 0.1608, 0.6557, 0.7377, 0.1608, 0.6557, 0.7377, 0.1608, 0.02986, 0.7033, 0.7103, 0.02986, 0.7033, 0.7103, 0.02986, 0.7033, 0.7103, 0.02986, 0.7033, 0.7103, 0.231, 0.7796, 0.5821, 0.231, 0.7796, 0.5821, 0.231, 0.7796, 0.5821, 0.231, 0.7796, 0.5821, 0.3594, 0.7213, 0.5921, 0.3594, 0.7213, 0.5921, 0.3594, 0.7213, 0.5921, 0.3594, 0.7213, 0.5921, 0.04805, 0.6501, 0.7583, 0.04805, 0.6501, 0.7583, 0.04805, 0.6501, 0.7583, 0.04805, 0.6501, 0.7583, 0.9482, -0.3107, 0.06627, 0.9482, -0.3107, 0.06627, 0.9482, -0.3107, 0.06627, 0.9482, -0.3107, 0.06627, 0.9213, -0.3644, -0.136, 0.9213, -0.3644, -0.136, 0.9213, -0.3644, -0.136, 0.9213, -0.3644, -0.136, 0.9543, -0.2919, -0.06367, 0.9543, -0.2919, -0.06367, 0.9543, -0.2919, -0.06367, 0.9543, -0.2919, -0.06367, 0.9625, -0.27, 0.02618, 0.9625, -0.27, 0.02618, 0.9625, -0.27, 0.02618, 0.9625, -0.27, 0.02618, 0.4665, -0.5711, -0.6755, 0.4665, -0.5711, -0.6755, 0.4665, -0.5711, -0.6755, 0.4665, -0.5711, -0.6755, 0.05583, -0.6326, -0.7724, 0.05583, -0.6326, -0.7724, 0.05583, -0.6326, -0.7724, 0.05583, -0.6326, -0.7724, 0.05466, -0.5084, -0.8594, 0.05466, -0.5084, -0.8594, 0.05466, -0.5084, -0.8594, 0.05466, -0.5084, -0.8594, 0.4465, -0.5515, -0.7046, 0.4465, -0.5515, -0.7046, 0.4465, -0.5515, -0.7046, 0.4465, -0.5515, -0.7046, 0.9422, -0.2739, 0.1932, 0.9422, -0.2739, 0.1932, 0.9422, -0.2739, 0.1932, 0.9422, -0.2739, 0.1932, 0.932, -0.3024, -0.1998, 0.932, -0.3024, -0.1998, 0.932, -0.3024, -0.1998, 0.932, -0.3024, -0.1998, 0.8511, -0.4944, -0.1768, 0.8511, -0.4944, -0.1768, 0.8511, -0.4944, -0.1768, 0.8511, -0.4944, -0.1768, 0.8299, -0.5472, 0.1085, 0.8299, -0.5472, 0.1085, 0.8299, -0.5472, 0.1085, 0.8299, -0.5472, 0.1085, 0.01241, 0.9607, -0.2772, 0.01241, 0.9607, -0.2772, 0.01241, 0.9607, -0.2772, 0.01241, 0.9607, -0.2772, 0.002901, 0.9567, -0.2909, 3.053e-05, 0.9568, -0.2909, 1.874e-05, 0.9568, -0.2909, 0.002901, 0.9567, -0.2909, 0.0168, 0.9933, 0.114, 0.0168, 0.9933, 0.114, 0.0168, 0.9933, 0.114, 0.0168, 0.9933, 0.114, 0.1603, 0.9722, 0.1705, 0.1603, 0.9722, 0.1705, 0.1603, 0.9722, 0.1705, 0.1603, 0.9722, 0.1705, 0.9657, -0.2307, 0.1191, 0.9657, -0.2307, 0.1191, 0.9657, -0.2307, 0.1191, 0.9657, -0.2307, 0.1191, 0.8951, 0.2869, 0.3412, 0.8951, 0.2869, 0.3412, 0.8951, 0.2869, 0.3412, 0.8951, 0.2869, 0.3412, 0.7253, 0.2987, 0.6202, 0.7253, 0.2987, 0.6202, 0.7253, 0.2987, 0.6202, 0.7253, 0.2987, 0.6202, 0.8866, -0.2539, 0.3865, 0.8866, -0.2539, 0.3865, 0.8866, -0.2539, 0.3865, 0.8866, -0.2539, 0.3865, 0.3373, -0.2048, -0.9189, 0.3373, -0.2048, -0.9189, 0.3373, -0.2048, -0.9189, 0.3373, -0.2048, -0.9189, 0.03645, -0.09297, -0.995, 0.03645, -0.09297, -0.995, 0.03645, -0.09297, -0.995, 0.03645, -0.09297, -0.995, 0.009056, 0.4745, -0.8802, 0.009056, 0.4745, -0.8802, 0.009056, 0.4745, -0.8802, 0.009056, 0.4745, -0.8802, 0.06513, 0.4659, -0.8824, 0.06513, 0.4659, -0.8824, 0.06513, 0.4659, -0.8824, 0.06513, 0.4659, -0.8824, 0.2562, 0.794, 0.5512, 0.2562, 0.794, 0.5512, 0.2562, 0.794, 0.5512, 0.2562, 0.794, 0.5512, 0.02748, 0.8543, 0.519, 0.02748, 0.8543, 0.519, 0.02748, 0.8543, 0.519, 0.02748, 0.8543, 0.519, 0.01875, 0.675, 0.7376, 0.01875, 0.675, 0.7376, 0.01875, 0.675, 0.7376, 0.01875, 0.675, 0.7376, 0.2405, 0.6423, 0.7278, 0.2405, 0.6423, 0.7278, 0.2405, 0.6423, 0.7278, 0.2405, 0.6423, 0.7278, 0.05127, -0.9273, 0.3708, 0.05127, -0.9273, 0.3708, 0.05127, -0.9273, 0.3708, 0.05127, -0.9273, 0.3708, 0.4546, -0.8599, 0.2321, 0.4546, -0.8599, 0.2321, 0.4546, -0.8599, 0.2321, 0.4546, -0.8599, 0.2321, 0.4025, -0.8812, 0.2478, 0.4025, -0.8812, 0.2478, 0.4025, -0.8812, 0.2478, 0.4025, -0.8812, 0.2478, 0.04266, -0.9688, 0.244, 0.04266, -0.9688, 0.244, 0.04266, -0.9688, 0.244, 0.04266, -0.9688, 0.244, 0.01274, -0.7806, 0.6248, 0.01274, -0.7806, 0.6248, 0.01274, -0.7806, 0.6248, 0.01274, -0.7806, 0.6248, 0.6097, -0.3911, 0.6894, 0.6097, -0.3911, 0.6894, 0.6097, -0.3911, 0.6894, 0.6097, -0.3911, 0.6894, 0.228, 0.3205, 0.9194, 0.228, 0.3205, 0.9194, 0.228, 0.3205, 0.9194, 0.228, 0.3205, 0.9194, 0.02665, 0.3519, 0.9357, 0.02665, 0.3519, 0.9357, 0.02665, 0.3519, 0.9357, 0.02665, 0.3519, 0.9357, 0.1409, 0.701, 0.6991, 0.1409, 0.701, 0.6991, 0.1409, 0.701, 0.6991, 0.1409, 0.701, 0.6991, -0.004777, 0.6803, 0.7329, -0.004777, 0.6803, 0.7329, -0.004777, 0.6803, 0.7329, -0.004777, 0.6803, 0.7329, 0.002814, 0.5978, 0.8016, 0.002814, 0.5978, 0.8016, 0.002814, 0.5978, 0.8016, 0.002814, 0.5978, 0.8016, 0.01669, 0.5793, 0.815, 0.01669, 0.5793, 0.815, 0.01669, 0.5793, 0.815, 0.01669, 0.5793, 0.815, 0.8394, -0.1204, 0.5301, 0.8394, -0.1204, 0.5301, 0.8394, -0.1204, 0.5301, 0.8394, -0.1204, 0.5301, 0.61, 0.3824, 0.694, 0.61, 0.3824, 0.694, 0.61, 0.3824, 0.694, 0.61, 0.3824, 0.694, 0.589, 0.4447, 0.6748, 0.589, 0.4447, 0.6748, 0.589, 0.4447, 0.6748, 0.589, 0.4447, 0.6748, 0.9612, -0.04456, 0.2723, 0.9612, -0.04456, 0.2723, 0.9612, -0.04456, 0.2723, 0.9612, -0.04456, 0.2723, 0.02562, -0.9301, -0.3664, 0.02562, -0.9301, -0.3664, 0.02562, -0.9301, -0.3664, 0.02562, -0.9301, -0.3664, 0.532, -0.8433, -0.07567, 0.532, -0.8433, -0.07567, 0.532, -0.8433, -0.07567, 0.532, -0.8433, -0.07567, 0.5496, -0.7875, -0.279, 0.5496, -0.7875, -0.279, 0.5496, -0.7875, -0.279, 0.5496, -0.7875, -0.279, 0.004761, -0.9285, -0.3713, 0.004761, -0.9285, -0.3713, 0.004761, -0.9285, -0.3713, 0.004761, -0.9285, -0.3713, 0.4896, 0.7337, 0.4711, 0.4896, 0.7337, 0.4711, 0.4896, 0.7337, 0.4711, 0.4896, 0.7337, 0.4711, 0.9657, -0.2535, 0.05629, 0.9657, -0.2535, 0.05629, 0.9657, -0.2535, 0.05629, 0.9657, -0.2535, 0.05629, 0.7163, -0.6972, 0.02954, 0.7163, -0.6972, 0.02954, 0.7163, -0.6972, 0.02954, 0.7163, -0.6972, 0.02954, 0.7419, 0.5247, 0.4175, 0.7419, 0.5247, 0.4175, 0.7419, 0.5247, 0.4175, 0.7419, 0.5247, 0.4175, 0.8457, 0.2933, 0.4459, 0.8457, 0.2933, 0.4459, 0.8457, 0.2933, 0.4459, 0.8457, 0.2933, 0.4459, 0.9617, -0.184, 0.2031, 0.9617, -0.184, 0.2031, 0.9617, -0.184, 0.2031, 0.9617, -0.184, 0.2031, 0.9455, -0.2107, 0.2484, 0.9455, -0.2107, 0.2484, 0.9455, -0.2107, 0.2484, 0.9455, -0.2107, 0.2484, 0.7712, 0.4516, 0.4487, 0.7712, 0.4516, 0.4487, 0.7712, 0.4516, 0.4487, 0.7712, 0.4516, 0.4487, 0.7356, -0.2561, -0.6271, 0.7356, -0.2561, -0.6271, 0.7356, -0.2561, -0.6271, 0.7356, -0.2561, -0.6271, 0.2009, 0.4566, -0.8667, 0.2009, 0.4566, -0.8667, 0.2009, 0.4566, -0.8667, 0.2009, 0.4566, -0.8667, -0.5474, 0.03702, -0.8361, -0.5474, 0.03702, -0.8361, -0.5474, 0.03702, -0.8361, -0.5474, 0.03702, -0.8361, 0.8116, -0.3138, -0.4928, 0.8116, -0.3138, -0.4928, 0.8116, -0.3138, -0.4928, 0.8116, -0.3138, -0.4928, -0.08684, 0.954, -0.287, -0.08684, 0.954, -0.287, -0.08684, 0.954, -0.287, -0.08684, 0.954, -0.287, 0.2454, 0.9445, 0.2185, 0.2454, 0.9445, 0.2185, 0.2454, 0.9445, 0.2185, 0.2454, 0.9445, 0.2185, 0.1786, 0.9638, 0.1978, 0.1786, 0.9638, 0.1978, 0.1786, 0.9638, 0.1978, 0.1786, 0.9638, 0.1978, -0.7181, 0.6764, -0.1638, -0.7181, 0.6764, -0.1638, -0.7181, 0.6764, -0.1638, -0.7181, 0.6764, -0.1638, 0.6323, -0.7119, 0.3057, 0.6323, -0.7119, 0.3057, 0.6323, -0.7119, 0.3057, 0.6323, -0.7119, 0.3057, 0.6323, -0.7119, -0.3057, 0.6323, -0.7119, -0.3057, 0.6323, -0.7119, -0.3057, 0.6323, -0.7119, -0.3057, 0.9358, 0.324, -0.1391, 0.9358, 0.324, -0.1391, 0.9358, 0.324, -0.1391, 0.9358, 0.324, -0.1391, 0.9358, 0.324, 0.1391, 0.9358, 0.324, 0.1391, 0.9358, 0.324, 0.1391, 0.9358, 0.324, 0.1391, -0.879, 0.4765, -0.01392, -0.879, 0.4765, -0.01392, -0.879, 0.4765, -0.01392, -0.879, 0.4765, -0.01392, -0.834, 0.5496, 0.04826, -0.834, 0.5496, 0.04826, -0.834, 0.5496, 0.04826, -0.834, 0.5496, 0.04826, -0.6772, 0.7292, -0.09833, -0.6772, 0.7292, -0.09833, -0.6772, 0.7292, -0.09833, -0.6772, 0.7292, -0.09833, -0.444, 0.8903, 0.1016, -0.444, 0.8903, 0.1016, -0.444, 0.8903, 0.1016, -0.444, 0.8903, 0.1016, -0.8004, -0.387, -0.4578, -0.8004, -0.387, -0.4578, -0.8004, -0.387, -0.4578, -0.8004, -0.387, -0.4578, -0.867, -0.244, -0.4345, -0.867, -0.244, -0.4345, -0.867, -0.244, -0.4345, -0.867, -0.244, -0.4345, -0.7404, -0.1565, -0.6537, -0.7404, -0.1565, -0.6537, -0.7404, -0.1565, -0.6537, -0.7404, -0.1565, -0.6537, -0.7742, 0.6007, -0.1996, -0.7742, 0.6007, -0.1996, -0.7742, 0.6007, -0.1996, -0.7742, 0.6007, -0.1996, 0.9521, -0.3049, 0.02407, 0.9521, -0.3049, 0.02407, 0.9521, -0.3049, 0.02407, 0.9521, -0.3049, 0.02407, 0.8778, -0.4725, -0.07895, 0.8778, -0.4725, -0.07895, 0.8778, -0.4725, -0.07895, 0.8778, -0.4725, -0.07895, 0.372, -0.9042, -0.21, 0.372, -0.9042, -0.21, 0.372, -0.9042, -0.21, 0.372, -0.9042, -0.21, 0.7758, -0.6067, 0.1734, 0.7758, -0.6067, 0.1734, 0.7758, -0.6067, 0.1734, 0.7758, -0.6067, 0.1734, -0.3858, 0.1704, 0.9067, -0.3858, 0.1704, 0.9067, -0.3858, 0.1704, 0.9067, -0.3858, 0.1704, 0.9067, 0.7507, -0.6478, -0.1299, 0.1091, 0.7664, 0.633, 0.7999, 0.343, 0.4925, 0.6069, -0.7634, -0.221, 0.1091, 0.7664, 0.633, -0.6589, 0.641, 0.3937, -0.7498, 0.5723, 0.332, 0.7999, 0.343, 0.4925, -0.6589, 0.641, 0.3937, -0.9787, -0.163, -0.1246, -0.4384, -0.8099, -0.3898, -0.7498, 0.5723, 0.332, -0.02534, 0.229, 0.9731, -0.02534, 0.229, 0.9731, -0.02534, 0.229, 0.9731, -0.02534, 0.229, 0.9731, -0.05799, 0.8052, 0.5901, -0.9417, -0.2983, 0.1558, -0.6965, -0.7118, -0.09104, -0.4071, 0.7007, 0.5859, 0.8528, -0.5193, -0.05522, 0.714, 0.5831, 0.3875, 0.8646, 0.4026, 0.3005, 0.4184, -0.8837, -0.21, -0.9417, -0.2983, 0.1558, 0.8528, -0.5193, -0.05522, 0.4184, -0.8837, -0.21, -0.6965, -0.7118, -0.09104])] * 3)])

# ---- objects
ob_light = bpy.data.objects.new('Light', light_light)
ob_camera = bpy.data.objects.new('Camera', cam_camera)
ob_pig = bpy.data.objects.new('pig', me_pig)

# ---- transforms, parenting, visibility, modifiers, constraints
ob_light.location = (4.076, 1.005, 5.904)
ob_light.rotation_euler = (0.6503, 0.05522, 1.866)
ob_light.lock_rotations_4d = False
ob_light.empty_display_type = 'ARROWS'
ob_light.color = (0.0, 0.0, 0.0, 0.0)
ob_light.lineart.crease_threshold = 0.0
ob_camera.location = (7.359, -6.926, 4.958)
ob_camera.rotation_euler = (1.109, 0.0, 0.8149)
ob_camera.lock_rotations_4d = False
ob_camera.empty_display_type = 'ARROWS'
ob_camera.color = (0.0, 0.0, 0.0, 0.0)
ob_camera.display_type = 'WIRE'
ob_camera.lineart.crease_threshold = 0.0
ob_pig.location = (0.0, 0.0, 0.0)
ob_pig.rotation_euler = (1.571, -0.0, 0.0)
_m = ob_pig.modifiers.new('Mirror', 'MIRROR')

# ---- collection membership
col_collection.objects.link(ob_light)
col_collection.objects.link(ob_camera)
col_collection.objects.link(ob_pig)

# ---- scene / render settings (as saved in the file)
scene.camera = ob_camera
scene.frame_start = 1; scene.frame_end = 250; scene.frame_set(1)
scene.render.engine = 'BLENDER_EEVEE_NEXT'
scene.cycles.use_denoising = False
scene.cycles.samples = 128
scene.cycles.sampling_pattern = 'TABULATED_SOBOL'
scene.cycles.use_adaptive_sampling = False
scene.cycles.use_light_tree = False
scene.view_settings.view_transform = 'Filmic'
bpy.context.view_layer.update()
